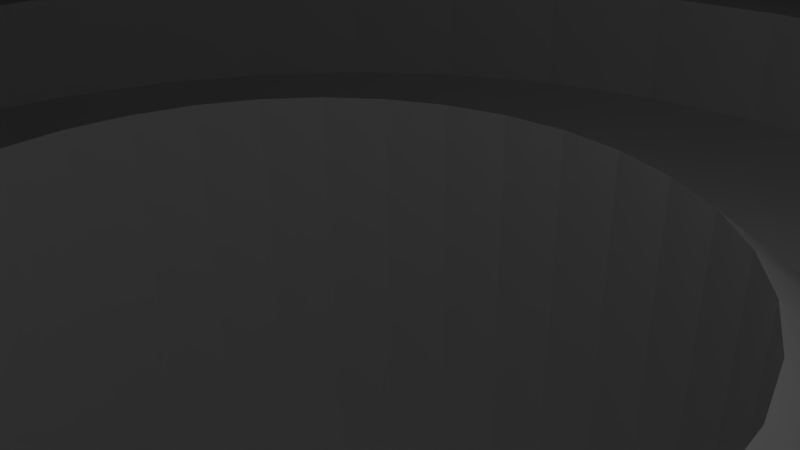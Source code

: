 # Source: scene_GearTree.blend  (saved by Blender 2.68.0; exported with 4.5.12 LTS)
import bpy
from mathutils import Matrix  # noqa: F401  (used for matrix-valued properties, if any)

bpy.ops.wm.read_factory_settings(use_empty=True)
scene = bpy.context.scene
scene.name = 'Scene'

# ---- collections
col_collection_1 = bpy.data.collections.new('Collection 1'); scene.collection.children.link(col_collection_1)

# ---- materials (node trees are filled in below, after node groups)
mat_material = bpy.data.materials.new('Material')
mat_material.alpha_threshold = 0.0
mat_material.use_transparent_shadow = False
mat_material.roughness = 0.5
mat_material.line_color = (0.0, 0.0, 0.0, 1.0)

# ---- material node trees

# ---- world
world_world = bpy.data.worlds.new('World'); scene.world = world_world
world_world.color = (0.05088, 0.05088, 0.05088)
world_world.use_sun_shadow = False
world_world.sun_shadow_jitter_overblur = 0.0
world_world.cycles.sampling_method = 'MANUAL'
world_world.cycles.sample_map_resolution = 256

# ---- cameras
cam_camera = bpy.data.cameras.new('Camera')
cam_camera.clip_end = 100.0
cam_camera.lens = 35.0
cam_camera.sensor_width = 32.0
cam_camera.sensor_height = 18.0
cam_camera.ortho_scale = 7.314
cam_camera.dof.focus_distance = 0.0
cam_camera.dof.aperture_fstop = 128.0

# ---- lights
light_lamp = bpy.data.lights.new('Lamp', 'POINT')
light_lamp.transmission_factor = 0.0
light_lamp.cutoff_distance = 30.0
light_lamp.energy = 100.0
light_lamp.shadow_buffer_clip_start = 1.001
light_lamp.shadow_soft_size = 0.1
light_lamp.shadow_maximum_resolution = 0.006
light_lamp.use_absolute_resolution = True
light_lamp.cycles.use_multiple_importance_sampling = False

# ---- meshes
me_cube = bpy.data.meshes.new('Cube')
me_cube.from_pydata([], [], [])
me_cube.materials.append(mat_material)
me_cube.use_remesh_preserve_volume = False
me_cube.use_remesh_preserve_attributes = False
me_cube.use_mirror_vertex_groups = False
me_cube.update()
me_circle = bpy.data.meshes.new('Circle')
me_circle.from_pydata([(0.0701, 0.9678, 4.895), (-0.1216, 0.95, 4.895), (-0.3062, 0.8951, 4.895), (-0.4765, 0.8053, 4.895), (-0.626, 0.6839, 4.895), (-0.749, 0.5357, 4.895), (-0.8407, 0.3664, 4.895), (-0.8976, 0.1825, 4.895), (-0.9175, -0.009063, 4.895), (-0.8997, -0.2008, 4.895), (-0.8448, -0.3854, 4.895), (-0.755, -0.5557, 4.895), (-0.6336, -0.7052, 4.895), (-0.4855, -0.8282, 4.895), (-0.3161, -0.9199, 4.895), (-0.1322, -0.9768, 4.895), (0.05934, -0.9967, 4.895), (0.2511, -0.9789, 4.895), (0.4356, -0.924, 4.895), (0.606, -0.8341, 4.895), (0.7555, -0.7128, 4.895), (0.8784, -0.5646, 4.895), (0.9701, -0.3953, 4.895), (1.027, -0.2113, 4.895), (1.047, -0.01982, 4.895), (1.029, 0.1719, 4.895), (0.9743, 0.3565, 4.895), (0.8844, 0.5268, 4.895), (0.7631, 0.6763, 4.895), (0.6149, 0.7993, 4.895), (0.4456, 0.891, 4.895), (0.2616, 0.9479, 4.895), (0.0679, 0.5657, 8.199), (-0.04535, 0.5552, 8.199), (-0.1544, 0.5228, 8.199), (-0.255, 0.4697, 8.199), (-0.3433, 0.398, 8.199), (-0.4159, 0.3105, 8.199), (-0.4701, 0.2105, 8.199), (-0.5037, 0.1019, 8.199), (-0.5154, -0.01127, 8.199), (-0.5049, -0.1245, 8.199), (-0.4725, -0.2335, 8.199), (-0.4194, -0.3341, 8.199), (-0.3478, -0.4224, 8.199), (-0.2602, -0.4951, 8.199), (-0.1602, -0.5492, 8.199), (-0.05158, -0.5828, 8.199), (0.06154, -0.5946, 8.199), (0.1748, -0.5841, 8.199), (0.2838, -0.5517, 8.199), (0.3844, -0.4986, 8.199), (0.4727, -0.4269, 8.199), (0.5453, -0.3394, 8.199), (0.5995, -0.2394, 8.199), (0.6331, -0.1307, 8.199), (0.6449, -0.01762, 8.199), (0.6344, 0.09562, 8.199), (0.6019, 0.2046, 8.199), (0.5489, 0.3052, 8.199), (0.4772, 0.3935, 8.199), (0.3897, 0.4662, 8.199), (0.2897, 0.5203, 8.199), (0.181, 0.554, 8.199), (0.06126, -0.6464, 6.236), (-0.06196, -0.6336, 6.236), (-0.2892, -0.538, 6.236), (-0.3846, -0.4588, 6.236), (-0.5204, -0.2531, 6.236), (-0.5557, -0.1343, 6.236), (-0.5544, 0.1122, 6.236), (-0.5178, 0.2306, 6.236), (-0.3797, 0.4348, 6.236), (-0.2835, 0.5129, 6.236), (-0.05517, 0.606, 6.236), (0.06818, 0.6175, 6.236), (0.3097, 0.5681, 6.236), (0.4187, 0.5091, 6.236), (0.5921, 0.3338, 6.236), (0.6499, 0.2242, 6.236), (0.6966, -0.01791, 6.236), (0.6838, -0.1411, 6.236), (0.5882, -0.3684, 6.236), (0.5091, -0.4637, 6.236), (0.3033, -0.5996, 6.236), (0.1846, -0.6349, 6.236), (-0.1803, -0.5969, 6.236), (-0.4626, -0.3626, 6.236), (-0.5672, -0.01098, 6.236), (-0.4588, 0.3395, 6.236), (-0.1739, 0.5707, 6.236), (0.1914, 0.6047, 6.236), (0.514, 0.4299, 6.236), (0.6852, 0.1054, 6.236), (0.6472, -0.2595, 6.236), (0.4129, -0.5418, 6.236), (0.02809, 1.753, 0.0), (-0.314, 1.72, 0.0), (-0.6429, 1.62, 0.0), (-0.946, 1.458, 0.0), (-1.212, 1.24, 0.0), (-1.43, 0.9741, 0.0), (-1.592, 0.671, 0.0), (-1.692, 0.3421, 0.0), (-1.725, -1.169e-07, 0.0), (-1.692, -0.3421, 0.0), (-1.592, -0.671, 0.0), (-1.43, -0.9741, 0.0), (-1.212, -1.24, 0.0), (-0.946, -1.458, 0.0), (-0.6429, -1.62, 0.0), (-0.314, -1.72, 0.0), (0.02809, -1.753, 0.0), (0.3702, -1.72, 0.0), (0.6991, -1.62, 0.0), (1.002, -1.458, 0.0), (1.268, -1.24, 0.0), (1.486, -0.9741, 0.0), (1.648, -0.671, 0.0), (1.748, -0.3421, 0.0), (1.781, 1.444e-06, 0.0), (1.748, 0.3421, 0.0), (1.648, 0.671, 0.0), (1.486, 0.9741, 0.0), (1.268, 1.24, 0.0), (1.002, 1.458, 0.0), (0.6991, 1.62, 0.0), (0.3702, 1.72, 0.0), (1.997, 0.5137, 0.0), (1.89, 0.8114, 0.0), (1.767, 1.115, 0.0), (-0.275, 0.7318, -0.0983), (-0.1264, 0.7769, -0.0983), (0.02809, 0.7921, -0.0983), (-0.412, 0.6586, -0.0983), (-0.532, 0.5601, -0.0983), (-0.6305, 0.4401, -0.0983), (2.707, 0.4487, 0.0), (2.713, -0.2665, 0.0), (2.062, -0.4182, 0.0), (1.881, -0.9852, 0.0), (2.179, -1.63, 0.0), (1.568, -2.111, 0.0), (1.022, -1.779, 0.0), (0.5348, -1.929, 0.0), (0.2868, -2.586, 0.0), (-0.4107, -2.641, 0.0), (-0.5699, -1.939, 0.0), (-1.038, -1.705, 0.0), (-1.628, -2.135, 0.0), (-2.124, -1.648, 0.0), (-1.712, -0.9556, 0.0), (-1.871, -0.553, 0.0), (-2.63, -0.422, 0.0), (-2.658, 0.1866, 0.0), (-1.965, 0.327, 0.0), (-1.74, 0.8232, 0.0), (-2.218, 1.45, 0.0), (-1.806, 1.947, 0.0), (-1.122, 1.694, 0.0), (-0.6448, 1.89, 0.0), (-0.3452, 2.677, 0.0), (0.3944, 2.686, 0.0), (0.488, 2.05, 0.0), (0.9, 1.872, 0.0), (1.48, 2.199, 0.0), (2.07, 1.722, 0.0), (0.2369, -1.05, -0.3195), (0.02809, -1.07, -0.3195), (-0.1807, -1.05, -0.3195), (-0.3815, -0.9888, -0.3195), (-0.5665, -0.8899, -0.3195), (-0.7287, -0.7568, -0.3195), (-0.8618, -0.5946, -0.3195), (-0.9607, -0.4096, -0.3195), (-1.022, -0.2088, -0.3195), (-1.042, 5.488e-08, -0.3195), (-1.022, 0.2088, -0.3195), (-0.9607, 0.4096, -0.3195), (-0.8618, 0.5946, -0.3195), (-0.7287, 0.7568, -0.3195), (-0.5665, 0.8899, -0.3195), (-0.3815, 0.9888, -0.3195), (-0.1807, 1.05, -0.3195), (0.02809, 1.07, -0.3195), (0.1826, 0.7769, -0.0983), (0.3312, 0.7318, -0.0983), (0.4682, 0.6586, -0.0983), (0.5882, 0.5601, -0.0983), (0.6867, 0.4401, -0.0983), (0.7599, 0.3031, -0.0983), (0.805, 0.1545, -0.0983), (0.8202, 8.241e-07, -0.0983), (0.805, -0.1545, -0.0983), (0.7599, -0.3031, -0.0983), (0.6867, -0.4401, -0.0983), (0.5882, -0.5601, -0.0983), (0.4682, -0.6586, -0.0983), (0.3312, -0.7318, -0.0983), (0.1826, -0.7769, -0.0983), (0.02809, -0.7921, -0.0983), (-0.1264, -0.7769, -0.0983), (-0.275, -0.7318, -0.0983), (-0.412, -0.6586, -0.0983), (-0.532, -0.5601, -0.0983), (-0.6305, -0.4401, -0.0983), (-0.7037, -0.3031, -0.0983), (-0.7488, -0.1545, -0.0983), (-0.764, 1.19e-07, -0.0983), (-0.7488, 0.1545, -0.0983), (-0.7037, 0.3031, -0.0983), (0.02809, 1.753, 0.6172), (-0.314, 1.72, 0.6172), (-0.6429, 1.62, 0.6172), (-0.946, 1.458, 0.6172), (-1.212, 1.24, 0.6172), (-1.43, 0.9741, 0.6172), (-1.592, 0.671, 0.6172), (-1.692, 0.3421, 0.6172), (-1.725, -1.169e-07, 0.6172), (-1.692, -0.3421, 0.6172), (-1.592, -0.671, 0.6172), (-1.43, -0.9741, 0.6172), (-1.212, -1.24, 0.6172), (-0.946, -1.458, 0.6172), (-0.6429, -1.62, 0.6172), (-0.314, -1.72, 0.6172), (0.02809, -1.753, 0.6172), (0.3702, -1.72, 0.6172), (0.6991, -1.62, 0.6172), (1.002, -1.458, 0.6172), (1.268, -1.24, 0.6172), (1.486, -0.9741, 0.6172), (1.648, -0.671, 0.6172), (1.748, -0.3421, 0.6172), (1.781, 1.444e-06, 0.6172), (1.748, 0.3421, 0.6172), (1.648, 0.671, 0.6172), (1.486, 0.9741, 0.6172), (1.268, 1.24, 0.6172), (1.002, 1.458, 0.6172), (0.6991, 1.62, 0.6172), (0.3702, 1.72, 0.6172), (1.997, 0.5137, 0.6172), (1.89, 0.8114, 0.6172), (1.767, 1.115, 0.6172), (2.707, 0.4487, 0.6172), (2.713, -0.2665, 0.6172), (2.062, -0.4182, 0.6172), (1.881, -0.9852, 0.6172), (2.179, -1.63, 0.6172), (1.568, -2.111, 0.6172), (1.022, -1.779, 0.6172), (0.5348, -1.929, 0.6172), (0.3008, -2.585, 0.6172), (-0.4107, -2.641, 0.6172), (-0.5699, -1.939, 0.6172), (-1.038, -1.705, 0.6172), (-1.628, -2.135, 0.6172), (-2.124, -1.648, 0.6172), (-1.712, -0.9556, 0.6172), (-1.871, -0.553, 0.6172), (-2.63, -0.422, 0.6172), (-2.658, 0.1866, 0.6172), (-1.965, 0.327, 0.6172), (-1.74, 0.8232, 0.6172), (-2.218, 1.45, 0.6172), (-1.806, 1.947, 0.6172), (-1.122, 1.694, 0.6172), (-0.6448, 1.89, 0.6172), (-0.3452, 2.677, 0.6172), (0.3944, 2.686, 0.6172), (0.488, 2.05, 0.6172), (0.9, 1.872, 0.6172), (1.48, 2.199, 0.6172), (2.07, 1.722, 0.6172), (0.05069, 0.6761, 1.19), (-0.08483, 0.6627, 1.19), (-0.2151, 0.6232, 1.19), (-0.3352, 0.559, 1.19), (-0.4405, 0.4726, 1.19), (-0.5269, 0.3674, 1.19), (-0.5911, 0.2473, 1.19), (-0.6306, 0.117, 1.19), (-0.644, -0.01855, 1.19), (-0.6306, -0.1541, 1.19), (-0.5911, -0.2844, 1.19), (-0.5269, -0.4045, 1.19), (-0.4405, -0.5097, 1.19), (-0.3352, -0.5961, 1.19), (-0.2151, -0.6603, 1.19), (-0.08483, -0.6998, 1.19), (0.05069, -0.7132, 1.19), (0.1862, -0.6998, 1.19), (0.3165, -0.6603, 1.19), (0.4366, -0.5961, 1.19), (0.5419, -0.5097, 1.19), (0.6283, -0.4045, 1.19), (0.6925, -0.2844, 1.19), (0.732, -0.1541, 1.19), (0.7453, -0.01855, 1.19), (0.732, 0.117, 1.19), (0.6925, 0.2473, 1.19), (0.6283, 0.3674, 1.19), (0.5419, 0.4726, 1.19), (0.4366, 0.559, 1.19), (0.3165, 0.6232, 1.19), (0.1862, 0.6627, 1.19), (0.05069, 1.052, 0.8089), (-0.1581, 1.031, 0.8089), (-0.3589, 0.9703, 0.8089), (-0.5439, 0.8714, 0.8089), (-0.7061, 0.7383, 0.8089), (-0.8392, 0.5761, 0.8089), (-0.9381, 0.391, 0.8089), (-0.999, 0.1903, 0.8089), (-1.02, -0.01855, 0.8089), (-0.999, -0.2274, 0.8089), (-0.9381, -0.4281, 0.8089), (-0.8392, -0.6132, 0.8089), (-0.7061, -0.7754, 0.8089), (-0.5439, -0.9085, 0.8089), (-0.3589, -1.007, 0.8089), (-0.1581, -1.068, 0.8089), (0.05069, -1.089, 0.8089), (0.2595, -1.068, 0.8089), (0.4603, -1.007, 0.8089), (0.6453, -0.9085, 0.8089), (0.8075, -0.7754, 0.8089), (0.9406, -0.6132, 0.8089), (1.04, -0.4281, 0.8089), (1.1, -0.2274, 0.8089), (1.121, -0.01855, 0.8089), (1.1, 0.1903, 0.8089), (1.04, 0.391, 0.8089), (0.9406, 0.5761, 0.8089), (0.8075, 0.7383, 0.8089), (0.6453, 0.8714, 0.8089), (0.4603, 0.9703, 0.8089), (0.2595, 1.031, 0.8089), (0.05069, 1.735, 0.8089), (-0.2914, 1.701, 0.8089), (-0.6203, 1.601, 0.8089), (-0.9234, 1.439, 0.8089), (-1.189, 1.221, 0.8089), (-1.407, 0.9556, 0.8089), (-1.569, 0.6524, 0.8089), (-1.669, 0.3235, 0.8089), (-1.703, -0.01855, 0.8089), (-1.669, -0.3606, 0.8089), (-1.569, -0.6895, 0.8089), (-1.407, -0.9927, 0.8089), (-1.189, -1.258, 0.8089), (-0.9234, -1.476, 0.8089), (-0.6203, -1.638, 0.8089), (-0.2914, -1.738, 0.8089), (0.05069, -1.772, 0.8089), (0.3928, -1.738, 0.8089), (0.7217, -1.638, 0.8089), (1.025, -1.476, 0.8089), (1.291, -1.258, 0.8089), (1.509, -0.9927, 0.8089), (1.671, -0.6895, 0.8089), (1.77, -0.3606, 0.8089), (1.804, -0.01855, 0.8089), (1.77, 0.3235, 0.8089), (1.671, 0.6524, 0.8089), (1.509, 0.9556, 0.8089), (1.291, 1.221, 0.8089), (1.025, 1.439, 0.8089), (0.7217, 1.601, 0.8089), (0.3928, 1.701, 0.8089), (0.4377, -0.9888, -0.3195), (0.6227, -0.8899, -0.3195), (0.7849, -0.7568, -0.3195), (0.918, -0.5946, -0.3195), (1.017, -0.4096, -0.3195), (1.078, -0.2088, -0.3195), (1.098, 1.008e-06, -0.3195), (1.078, 0.2088, -0.3195), (1.017, 0.4096, -0.3195), (0.918, 0.5946, -0.3195), (0.7849, 0.7568, -0.3195), (0.6227, 0.8899, -0.3195), (0.4377, 0.9888, -0.3195), (0.2369, 1.05, -0.3195), (0.02809, 1.753, -0.3195), (-0.314, 1.72, -0.3195), (-0.6429, 1.62, -0.3195), (-0.946, 1.458, -0.3195), (-1.212, 1.24, -0.3195), (-1.43, 0.9741, -0.3195), (-1.592, 0.671, -0.3195), (-1.692, 0.3421, -0.3195), (-1.725, -1.169e-07, -0.3195), (-1.692, -0.3421, -0.3195), (-1.592, -0.671, -0.3195), (-1.43, -0.9741, -0.3195), (-1.212, -1.24, -0.3195), (-0.946, -1.458, -0.3195), (-0.6429, -1.62, -0.3195), (-0.314, -1.72, -0.3195), (0.02809, -1.753, -0.3195), (0.3702, -1.72, -0.3195), (0.6991, -1.62, -0.3195), (1.002, -1.458, -0.3195), (1.268, -1.24, -0.3195), (1.486, -0.9741, -0.3195), (1.648, -0.671, -0.3195), (1.748, -0.3421, -0.3195), (1.781, 1.444e-06, -0.3195), (1.748, 0.3421, -0.3195), (1.648, 0.671, -0.3195), (1.486, 0.9741, -0.3195), (1.268, 1.24, -0.3195), (1.002, 1.458, -0.3195), (0.6991, 1.62, -0.3195), (0.3702, 1.72, -0.3195), (-0.275, 0.7318, -2.181), (-0.1264, 0.7769, -2.181), (0.02809, 0.7921, -2.181), (-0.412, 0.6586, -2.181), (-0.532, 0.5601, -2.181), (-0.6305, 0.4401, -2.181), (0.1826, 0.7769, -2.181), (0.3312, 0.7318, -2.181), (0.4682, 0.6586, -2.181), (0.5882, 0.5601, -2.181), (0.6867, 0.4401, -2.181), (0.7599, 0.3031, -2.181), (0.805, 0.1545, -2.181), (0.8202, 8.241e-07, -2.181), (0.805, -0.1545, -2.181), (0.7599, -0.3031, -2.181), (0.6867, -0.4401, -2.181), (0.5882, -0.5601, -2.181), (0.4682, -0.6586, -2.181), (0.3312, -0.7318, -2.181), (0.1826, -0.7769, -2.181), (0.02809, -0.7921, -2.181), (-0.1264, -0.7769, -2.181), (-0.275, -0.7318, -2.181), (-0.412, -0.6586, -2.181), (-0.532, -0.5601, -2.181), (-0.6305, -0.4401, -2.181), (-0.7037, -0.3031, -2.181), (-0.7488, -0.1545, -2.181), (-0.764, 1.19e-07, -2.181), (-0.7488, 0.1545, -2.181), (-0.7037, 0.3031, -2.181), (0.05069, 0.6761, 3.37), (-0.08483, 0.6627, 3.37), (-0.2151, 0.6232, 3.37), (-0.3352, 0.559, 3.37), (-0.4405, 0.4726, 3.37), (-0.5269, 0.3674, 3.37), (-0.5911, 0.2473, 3.37), (-0.6306, 0.117, 3.37), (-0.644, -0.01855, 3.37), (-0.6306, -0.1541, 3.37), (-0.5911, -0.2844, 3.37), (-0.5269, -0.4045, 3.37), (-0.4405, -0.5097, 3.37), (-0.3352, -0.5961, 3.37), (-0.2151, -0.6603, 3.37), (-0.08483, -0.6998, 3.37), (0.05069, -0.7132, 3.37), (0.1862, -0.6998, 3.37), (0.3165, -0.6603, 3.37), (0.4366, -0.5961, 3.37), (0.5419, -0.5097, 3.37), (0.6283, -0.4045, 3.37), (0.6925, -0.2844, 3.37), (0.732, -0.1541, 3.37), (0.7453, -0.01855, 3.37), (0.732, 0.117, 3.37), (0.6925, 0.2473, 3.37), (0.6283, 0.3674, 3.37), (0.5419, 0.4726, 3.37), (0.4366, 0.559, 3.37), (0.3165, 0.6232, 3.37), (0.1862, 0.6627, 3.37), (0.03561, 0.7727, 3.663), (-0.1189, 0.7575, 3.663), (-0.2675, 0.7124, 3.663), (-0.4045, 0.6392, 3.663), (-0.5245, 0.5407, 3.663), (-0.623, 0.4207, 3.663), (-0.6962, 0.2837, 3.663), (-0.7413, 0.1351, 3.663), (-0.7565, -0.0194, 3.663), (-0.7413, -0.1739, 3.663), (-0.6962, -0.3225, 3.663), (-0.623, -0.4595, 3.663), (-0.5245, -0.5795, 3.663), (-0.4045, -0.678, 3.663), (-0.2675, -0.7512, 3.663), (-0.1189, -0.7963, 3.663), (0.03561, -0.8115, 3.663), (0.1901, -0.7963, 3.663), (0.3387, -0.7512, 3.663), (0.4757, -0.678, 3.663), (0.5957, -0.5795, 3.663), (0.6942, -0.4595, 3.663), (0.7674, -0.3225, 3.663), (0.8125, -0.1739, 3.663), (0.8277, -0.0194, 3.663), (0.8125, 0.1351, 3.663), (0.7674, 0.2837, 3.663), (0.6942, 0.4207, 3.663), (0.5957, 0.5407, 3.663), (0.4757, 0.6392, 3.663), (0.3387, 0.7124, 3.663), (0.1901, 0.7575, 3.663), (0.03561, 1.734, 3.663), (-0.3065, 1.7, 3.663), (-0.6354, 1.6, 3.663), (-0.9385, 1.438, 3.663), (-1.204, 1.22, 3.663), (-1.422, 0.9547, 3.663), (-1.584, 0.6516, 3.663), (-1.684, 0.3227, 3.663), (-1.718, -0.0194, 3.663), (-1.684, -0.3615, 3.663), (-1.584, -0.6904, 3.663), (-1.422, -0.9935, 3.663), (-1.204, -1.259, 3.663), (-0.9385, -1.477, 3.663), (-0.6354, -1.639, 3.663), (-0.3065, -1.739, 3.663), (0.03561, -1.773, 3.663), (0.3777, -1.739, 3.663), (0.7066, -1.639, 3.663), (1.01, -1.477, 3.663), (1.275, -1.259, 3.663), (1.493, -0.9935, 3.663), (1.656, -0.6904, 3.663), (1.755, -0.3615, 3.663), (1.789, -0.0194, 3.663), (1.755, 0.3227, 3.663), (1.656, 0.6516, 3.663), (1.493, 0.9547, 3.663), (1.275, 1.22, 3.663), (1.01, 1.438, 3.663), (0.7066, 1.6, 3.663), (0.3777, 1.7, 3.663), (2.005, 0.4943, 3.663), (1.897, 0.792, 3.663), (1.774, 1.095, 3.663), (-0.2675, 0.7124, 3.564), (-0.1189, 0.7575, 3.564), (0.03561, 0.7727, 3.564), (-0.4045, 0.6392, 3.564), (-0.5245, 0.5407, 3.564), (-0.623, 0.4207, 3.564), (2.715, 0.4293, 3.663), (2.72, -0.2859, 3.663), (2.07, -0.4376, 3.663), (1.888, -1.005, 3.663), (2.186, -1.649, 3.663), (1.575, -2.13, 3.663), (1.029, -1.799, 3.663), (0.5424, -1.949, 3.663), (0.3083, -2.604, 3.663), (-0.4032, -2.66, 3.663), (-0.5624, -1.958, 3.663), (-1.03, -1.724, 3.663), (-1.62, -2.155, 3.663), (-2.116, -1.668, 3.663), (-1.705, -0.975, 3.663), (-1.864, -0.5724, 3.663), (-2.622, -0.4414, 3.663), (-2.65, 0.1672, 3.663), (-1.957, 0.3076, 3.663), (-1.733, 0.8038, 3.663), (-2.21, 1.431, 3.663), (-1.798, 1.927, 3.663), (-1.115, 1.674, 3.663), (-0.6373, 1.871, 3.663), (-0.3377, 2.658, 3.663), (0.4019, 2.667, 3.663), (0.4956, 2.03, 3.663), (0.9075, 1.852, 3.663), (1.488, 2.18, 3.663), (2.078, 1.703, 3.663), (0.2444, -1.069, 3.343), (0.03561, -1.09, 3.343), (-0.1732, -1.069, 3.343), (-0.374, -1.008, 3.343), (-0.559, -0.9093, 3.343), (-0.7212, -0.7762, 3.343), (-0.8543, -0.614, 3.343), (-0.9532, -0.429, 3.343), (-1.014, -0.2282, 3.343), (-1.035, -0.0194, 3.343), (-1.014, 0.1894, 3.343), (-0.9532, 0.3902, 3.343), (-0.8543, 0.5752, 3.343), (-0.7212, 0.7374, 3.343), (-0.559, 0.8705, 3.343), (-0.374, 0.9694, 3.343), (-0.1732, 1.03, 3.343), (0.03561, 1.051, 3.343), (0.1901, 0.7575, 3.564), (0.3387, 0.7124, 3.564), (0.4757, 0.6392, 3.564), (0.5957, 0.5407, 3.564), (0.6942, 0.4207, 3.564), (0.7674, 0.2837, 3.564), (0.8125, 0.1351, 3.564), (0.8277, -0.0194, 3.564), (0.8125, -0.1739, 3.564), (0.7674, -0.3225, 3.564), (0.6942, -0.4595, 3.564), (0.5957, -0.5795, 3.564), (0.4757, -0.678, 3.564), (0.3387, -0.7512, 3.564), (0.1901, -0.7963, 3.564), (0.03561, -0.8115, 3.564), (-0.1189, -0.7963, 3.564), (-0.2675, -0.7512, 3.564), (-0.4045, -0.678, 3.564), (-0.5245, -0.5795, 3.564), (-0.623, -0.4595, 3.564), (-0.6962, -0.3225, 3.564), (-0.7413, -0.1739, 3.564), (-0.7565, -0.0194, 3.564), (-0.7413, 0.1351, 3.564), (-0.6962, 0.2837, 3.564), (0.03561, 1.734, 4.28), (-0.3065, 1.7, 4.28), (-0.6354, 1.6, 4.28), (-0.9385, 1.438, 4.28), (-1.204, 1.22, 4.28), (-1.422, 0.9547, 4.28), (-1.584, 0.6516, 4.28), (-1.684, 0.3227, 4.28), (-1.718, -0.0194, 4.28), (-1.684, -0.3615, 4.28), (-1.584, -0.6904, 4.28), (-1.422, -0.9935, 4.28), (-1.204, -1.259, 4.28), (-0.9385, -1.477, 4.28), (-0.6354, -1.639, 4.28), (-0.3065, -1.739, 4.28), (0.03561, -1.773, 4.28), (0.3777, -1.739, 4.28), (0.7066, -1.639, 4.28), (1.01, -1.477, 4.28), (1.275, -1.259, 4.28), (1.493, -0.9935, 4.28), (1.656, -0.6904, 4.28), (1.755, -0.3615, 4.28), (1.789, -0.0194, 4.28), (1.755, 0.3227, 4.28), (1.656, 0.6516, 4.28), (1.493, 0.9547, 4.28), (1.275, 1.22, 4.28), (1.01, 1.438, 4.28), (0.7066, 1.6, 4.28), (0.3777, 1.7, 4.28), (2.005, 0.4943, 4.28), (1.897, 0.792, 4.28), (1.774, 1.095, 4.28), (2.715, 0.4293, 4.28), (2.72, -0.2859, 4.28), (2.07, -0.4376, 4.28), (1.888, -1.005, 4.28), (2.186, -1.649, 4.28), (1.575, -2.13, 4.28), (1.029, -1.799, 4.28), (0.5424, -1.949, 4.28), (0.3083, -2.604, 4.28), (-0.4032, -2.66, 4.28), (-0.5624, -1.958, 4.28), (-1.03, -1.724, 4.28), (-1.62, -2.155, 4.28), (-2.116, -1.668, 4.28), (-1.705, -0.975, 4.28), (-1.864, -0.5724, 4.28), (-2.622, -0.4414, 4.28), (-2.65, 0.1672, 4.28), (-1.957, 0.3076, 4.28), (-1.733, 0.8038, 4.28), (-2.21, 1.431, 4.28), (-1.798, 1.927, 4.28), (-1.115, 1.674, 4.28), (-0.6373, 1.871, 4.28), (-0.3377, 2.658, 4.28), (0.4019, 2.667, 4.28), (0.4956, 2.03, 4.28), (0.9075, 1.852, 4.28), (1.488, 2.18, 4.28), (2.078, 1.703, 4.28), (0.05822, 0.7542, 4.298), (-0.09632, 0.7389, 4.298), (-0.2449, 0.6939, 4.298), (-0.3819, 0.6207, 4.298), (-0.5019, 0.5222, 4.298), (-0.6004, 0.4021, 4.298), (-0.6736, 0.2652, 4.298), (-0.7187, 0.1166, 4.298), (-0.7339, -0.03795, 4.298), (-0.7187, -0.1925, 4.298), (-0.6736, -0.3411, 4.298), (-0.6004, -0.478, 4.298), (-0.5019, -0.5981, 4.298), (-0.3819, -0.6966, 4.298), (-0.2449, -0.7698, 4.298), (-0.09632, -0.8148, 4.298), (0.05822, -0.8301, 4.298), (0.2128, -0.8148, 4.298), (0.3613, -0.7698, 4.298), (0.4983, -0.6966, 4.298), (0.6183, -0.5981, 4.298), (0.7168, -0.478, 4.298), (0.79, -0.3411, 4.298), (0.8351, -0.1925, 4.298), (0.8503, -0.03795, 4.298), (0.8351, 0.1166, 4.298), (0.79, 0.2652, 4.298), (0.7168, 0.4021, 4.298), (0.6183, 0.5222, 4.298), (0.4983, 0.6207, 4.298), (0.3613, 0.6939, 4.298), (0.2127, 0.7389, 4.298), (0.05822, 1.032, 4.472), (-0.1506, 1.012, 4.472), (-0.3514, 0.9509, 4.472), (-0.5364, 0.852, 4.472), (-0.6986, 0.7189, 4.472), (-0.8317, 0.5567, 4.472), (-0.9306, 0.3716, 4.472), (-0.9915, 0.1709, 4.472), (-1.012, -0.03795, 4.472), (-0.9915, -0.2468, 4.472), (-0.9306, -0.4475, 4.472), (-0.8317, -0.6326, 4.472), (-0.6986, -0.7948, 4.472), (-0.5364, -0.9279, 4.472), (-0.3514, -1.027, 4.472), (-0.1506, -1.088, 4.472), (0.05822, -1.108, 4.472), (0.267, -1.088, 4.472), (0.4678, -1.027, 4.472), (0.6528, -0.9279, 4.472), (0.815, -0.7948, 4.472), (0.9481, -0.6326, 4.472), (1.047, -0.4475, 4.472), (1.108, -0.2468, 4.472), (1.129, -0.03795, 4.472), (1.108, 0.1709, 4.472), (1.047, 0.3716, 4.472), (0.9481, 0.5567, 4.472), (0.815, 0.7189, 4.472), (0.6528, 0.852, 4.472), (0.4678, 0.9509, 4.472), (0.267, 1.012, 4.472), (0.05822, 1.715, 4.472), (-0.2838, 1.682, 4.472), (-0.6128, 1.582, 4.472), (-0.9159, 1.42, 4.472), (-1.182, 1.202, 4.472), (-1.4, 0.9362, 4.472), (-1.562, 0.633, 4.472), (-1.661, 0.3041, 4.472), (-1.695, -0.03795, 4.472), (-1.661, -0.38, 4.472), (-1.562, -0.7089, 4.472), (-1.4, -1.012, 4.472), (-1.182, -1.278, 4.472), (-0.9159, -1.496, 4.472), (-0.6128, -1.658, 4.472), (-0.2838, -1.758, 4.472), (0.05822, -1.791, 4.472), (0.4003, -1.758, 4.472), (0.7292, -1.658, 4.472), (1.032, -1.496, 4.472), (1.298, -1.278, 4.472), (1.516, -1.012, 4.472), (1.678, -0.7089, 4.472), (1.778, -0.38, 4.472), (1.812, -0.03795, 4.472), (1.778, 0.3041, 4.472), (1.678, 0.633, 4.472), (1.516, 0.9362, 4.472), (1.298, 1.202, 4.472), (1.032, 1.42, 4.472), (0.7292, 1.582, 4.472), (0.4003, 1.682, 4.472), (0.4452, -1.008, 3.343), (0.6302, -0.9093, 3.343), (0.7924, -0.7762, 3.343), (0.9255, -0.614, 3.343), (1.024, -0.429, 3.343), (1.085, -0.2282, 3.343), (1.106, -0.0194, 3.343), (1.085, 0.1894, 3.343), (1.024, 0.3902, 3.343), (0.9255, 0.5752, 3.343), (0.7924, 0.7374, 3.343), (0.6302, 0.8705, 3.343), (0.4452, 0.9694, 3.343), (0.2444, 1.03, 3.343), (0.03561, 1.734, 3.343), (-0.3065, 1.7, 3.343), (-0.6354, 1.6, 3.343), (-0.9385, 1.438, 3.343), (-1.204, 1.22, 3.343), (-1.422, 0.9547, 3.343), (-1.584, 0.6516, 3.343), (-1.684, 0.3227, 3.343), (-1.718, -0.0194, 3.343), (-1.684, -0.3615, 3.343), (-1.584, -0.6904, 3.343), (-1.422, -0.9935, 3.343), (-1.204, -1.259, 3.343), (-0.9385, -1.477, 3.343), (-0.6354, -1.639, 3.343), (-0.3065, -1.739, 3.343), (0.03561, -1.773, 3.343), (0.3777, -1.739, 3.343), (0.7066, -1.639, 3.343), (1.01, -1.477, 3.343), (1.275, -1.259, 3.343), (1.493, -0.9935, 3.343), (1.656, -0.6904, 3.343), (1.755, -0.3615, 3.343), (1.789, -0.0194, 3.343), (1.755, 0.3227, 3.343), (1.656, 0.6516, 3.343), (1.493, 0.9547, 3.343), (1.275, 1.22, 3.343), (1.01, 1.438, 3.343), (0.7066, 1.6, 3.343), (0.3777, 1.7, 3.343), (0.7853, -0.7538, 4.683), (0.6294, -0.881, 4.683), (0.4517, -0.9754, 4.683), (0.259, -1.033, 4.683), (0.05878, -1.052, 4.683), (-0.1414, -1.032, 4.683), (-0.3338, -0.9733, 4.683), (-0.5109, -0.878, 4.683), (0.9133, -0.5986, 4.683), (1.009, -0.4214, 4.683), (1.067, -0.2291, 4.683), (1.088, -0.02889, 4.683), (1.069, 0.1714, 4.683), (1.011, 0.3641, 4.683), (0.6339, 0.8256, 4.683), (0.4567, 0.9209, 4.683), (0.2643, 0.9798, 4.683), (0.06416, 1.0, 4.683), (-0.1361, 0.9809, 4.683), (-0.7904, 0.5462, 4.683), (-0.6623, 0.7014, 4.683), (-0.5065, 0.8286, 4.683), (-0.3288, 0.923, 4.683), (-0.8857, 0.369, 4.683), (-0.9446, 0.1767, 4.683), (-0.9648, -0.02351, 4.683), (-0.9456, -0.2238, 4.683), (-0.8877, -0.4165, 4.683), (-0.7933, -0.5941, 4.683), (-0.6661, -0.75, 4.683), (0.0689, 0.6243, 8.3), (-0.05569, 0.6127, 8.3), (-0.1756, 0.5771, 8.3), (-0.2863, 0.5187, 8.3), (-0.3834, 0.4398, 8.3), (-0.4634, 0.3435, 8.3), (-0.5229, 0.2335, 8.3), (-0.5599, 0.114, 8.3), (-0.5729, -0.01047, 8.3), (-0.5613, -0.1351, 8.3), (-0.5256, -0.255, 8.3), (-0.4672, -0.3657, 8.3), (-0.3884, -0.4628, 8.3), (-0.2921, -0.5427, 8.3), (-0.1821, -0.6023, 8.3), (-0.06255, -0.6393, 8.3), (0.06191, -0.6522, 8.3), (0.1865, -0.6407, 8.3), (0.3064, -0.605, 8.3), (0.4171, -0.5466, 8.3), (0.5143, -0.4678, 8.3), (0.5942, -0.3715, 8.3), (0.6538, -0.2615, 8.3), (0.6907, -0.1419, 8.3), (0.7037, -0.01746, 8.3), (0.6921, 0.1071, 8.3), (0.6564, 0.2271, 8.3), (0.5981, 0.3377, 8.3), (0.5192, 0.4349, 8.3), (0.4229, 0.5148, 8.3), (0.3129, 0.5744, 8.3), (0.1934, 0.6114, 8.3), (0.0616, -0.7092, 6.14), (-0.07396, -0.6951, 6.14), (-0.324, -0.5899, 6.14), (-0.4289, -0.5029, 6.14), (-0.5784, -0.2765, 6.14), (-0.6172, -0.1459, 6.14), (-0.6157, 0.1254, 6.14), (-0.5754, 0.2556, 6.14), (-0.4235, 0.4803, 6.14), (-0.3177, 0.5662, 6.14), (-0.06649, 0.6686, 6.14), (0.06921, 0.6813, 6.14), (0.335, 0.6269, 6.14), (0.4548, 0.562, 6.14), (0.6456, 0.3691, 6.14), (0.7092, 0.2486, 6.14), (0.7606, -0.01777, 6.14), (0.7465, -0.1533, 6.14), (0.6413, -0.4034, 6.14), (0.5543, -0.5083, 6.14), (0.3279, -0.6577, 6.14), (0.1973, -0.6966, 6.14), (-0.2042, -0.6548, 6.14), (-0.5148, -0.397, 6.14), (-0.6298, -0.01016, 6.14), (-0.5105, 0.3754, 6.14), (-0.1971, 0.6298, 6.14), (0.2048, 0.6672, 6.14), (0.5597, 0.4749, 6.14), (0.748, 0.1179, 6.14), (0.7062, -0.2835, 6.14), (0.4485, -0.5941, 6.14), (0.06035, -0.9376, 7.22), (-0.452, -0.7791, 7.22), (-0.7899, -0.3628, 7.22), (-0.8395, 0.1712, 7.22), (-0.5841, 0.6427, 7.22), (-0.1098, 0.8929, 7.22), (0.4235, 0.8374, 7.22), (0.8362, 0.495, 7.22), (0.9891, -0.01902, 7.22), (0.8306, -0.5313, 7.22), (0.4142, -0.8692, 7.22), (-0.1198, -0.9189, 7.22), (-0.5913, -0.6635, 7.22), (-0.8415, -0.1892, 7.22), (-0.786, 0.3442, 7.22), (-0.4435, 0.7568, 7.22), (0.07046, 0.9097, 7.22), (0.5828, 0.7512, 7.22), (0.9207, 0.3348, 7.22), (0.9703, -0.1991, 7.22), (0.7149, -0.6707, 7.22), (0.2406, -0.9209, 7.22), (-0.2927, -0.8654, 7.22), (-0.7054, -0.5229, 7.22), (-0.8582, -0.008906, 7.22), (-0.6998, 0.5034, 7.22), (-0.2834, 0.8413, 7.22), (0.2506, 0.8909, 7.22), (0.7221, 0.6356, 7.22), (0.9723, 0.1613, 7.22), (0.9168, -0.3721, 7.22), (0.5743, -0.7848, 7.22), (-0.6663, -0.524, 4.008), (-0.1234, -0.9336, 5.063), (-0.6023, -0.6742, 5.063), (-0.8564, -0.1924, 5.063), (-0.8001, 0.3493, 5.063), (-0.4522, 0.7685, 5.063), (0.06986, 0.9237, 5.063), (0.5902, 0.7628, 5.063), (0.9334, 0.3398, 5.063), (0.9839, -0.2025, 5.063), (0.7245, -0.6815, 5.063), (0.2427, -0.9356, 5.063), (-0.2991, -0.8792, 5.063), (-0.7182, -0.5314, 5.063), (-0.8735, -0.009305, 5.063), (-0.7125, 0.5111, 5.063), (-0.2896, 0.8543, 5.063), (0.2528, 0.9047, 5.063), (0.7317, 0.6453, 5.063), (0.9859, 0.1635, 5.063), (0.9295, -0.3782, 5.063), (0.5817, -0.7974, 5.063), (0.05958, -0.9526, 5.063), (-0.4608, -0.7917, 5.063), (-0.804, -0.3687, 5.063), (-0.8544, 0.1736, 5.063), (-0.595, 0.6526, 5.063), (-0.1133, 0.9067, 5.063), (0.4285, 0.8504, 5.063), (0.8476, 0.5025, 5.063), (1.003, -0.01958, 5.063), (0.8419, -0.5399, 5.063), (0.419, -0.8832, 5.063), (-0.1141, -0.8884, 5.24), (-0.5695, -0.6417, 5.24), (-0.8111, -0.1837, 5.24), (-0.7575, 0.3314, 5.24), (-0.4268, 0.73, 5.24), (0.0696, 0.8776, 5.24), (0.5644, 0.7245, 5.24), (0.8907, 0.3224, 5.24), (0.9386, -0.1933, 5.24), (0.692, -0.6486, 5.24), (0.2339, -0.8903, 5.24), (-0.2812, -0.8367, 5.24), (-0.6797, -0.506, 5.24), (-0.8273, -0.009558, 5.24), (-0.6742, 0.4852, 5.24), (-0.2721, 0.8115, 5.24), (0.2435, 0.8595, 5.24), (0.6989, 0.6128, 5.24), (0.9405, 0.1548, 5.24), (0.887, -0.3603, 5.24), (0.5562, -0.7588, 5.24), (0.05983, -0.9065, 5.24), (-0.4349, -0.7534, 5.24), (-0.7613, -0.3513, 5.24), (-0.8092, 0.1644, 5.24), (-0.5626, 0.6198, 5.24), (-0.1045, 0.8614, 5.24), (0.4106, 0.8078, 5.24), (0.8091, 0.4771, 5.24), (0.9567, -0.01933, 5.24), (0.8037, -0.5141, 5.24), (0.4016, -0.8404, 5.24), (0.377, 1.565, 4.472), (0.05822, 1.596, 4.472), (1.214, 1.117, 4.472), (0.9659, 1.321, 4.472), (1.661, 0.2808, 4.472), (1.568, 0.5873, 4.472), (1.568, -0.6632, 4.472), (1.661, -0.3567, 4.472), (0.9659, -1.396, 4.472), (1.214, -1.193, 4.472), (0.05822, -1.672, 4.472), (0.377, -1.64, 4.472), (-0.8495, -1.396, 4.472), (-0.567, -1.547, 4.472), (-1.451, -0.6632, 4.472), (-1.3, -0.9457, 4.472), (-1.544, 0.2808, 4.472), (-1.576, -0.03795, 4.472), (-1.097, 1.117, 4.472), (-1.3, 0.8698, 4.472), (-0.2605, 1.565, 4.472), (-0.567, 1.472, 4.472), (0.6835, 1.472, 4.472), (1.417, 0.8698, 4.472), (1.692, -0.03795, 4.472), (1.417, -0.9457, 4.472), (0.6835, -1.547, 4.472), (-0.2605, -1.64, 4.472), (-1.097, -1.193, 4.472), (-1.544, -0.3567, 4.472), (-1.451, 0.5873, 4.472), (-0.8495, 1.321, 4.472), (1.269, -0.5293, 4.683), (1.148, -0.7552, 4.683), (1.179, -0.776, 4.767), (1.304, -0.5436, 4.767), (1.12, -0.4623, 4.789), (1.013, -0.6599, 4.789), (1.01, -0.658, 4.915), (1.117, -0.4609, 4.915)], [(705, 962)], [(48, 47, 881, 882), (45, 44, 878, 879), (42, 41, 875, 876), (39, 38, 872, 873), (36, 35, 869, 870), (33, 32, 866, 867), (80, 93, 927, 914), (74, 90, 924, 908), (68, 87, 921, 902), (95, 83, 917, 929), (92, 77, 911, 926), (89, 71, 905, 923), (86, 65, 899, 920), (81, 80, 914, 915), (75, 74, 908, 909), (69, 68, 902, 903), (62, 61, 895, 896), (59, 58, 892, 893), (56, 55, 889, 890), (53, 52, 886, 887), (50, 49, 883, 884), (47, 46, 880, 881), (44, 43, 877, 878), (41, 40, 874, 875), (38, 37, 871, 872), (35, 34, 868, 869), (84, 95, 929, 918), (78, 92, 926, 912), (72, 89, 923, 906), (66, 86, 920, 900), (94, 81, 915, 928), (91, 75, 909, 925), (995, 1016, 64, 65), (996, 1017, 66, 67), (997, 1018, 68, 69), (998, 1019, 70, 71), (999, 1020, 72, 73), (1000, 1021, 74, 75), (1001, 1022, 76, 77), (1002, 1023, 78, 79), (1003, 1024, 80, 81), (1004, 1025, 82, 83), (1005, 1026, 84, 85), (1006, 995, 65, 86), (1007, 996, 67, 87), (1008, 997, 69, 88), (1009, 998, 71, 89), (1010, 999, 73, 90), (1011, 1000, 75, 91), (1012, 1001, 77, 92), (1013, 1002, 79, 93), (1014, 1003, 81, 94), (1015, 1004, 83, 95), (1016, 1005, 85, 64), (1017, 1006, 86, 66), (1018, 1007, 87, 68), (1019, 1008, 88, 70), (1020, 1009, 89, 72), (1021, 1010, 90, 74), (1022, 1011, 91, 76), (1023, 1012, 92, 78), (1024, 1013, 93, 80), (1025, 1014, 94, 82), (1026, 1015, 95, 84), (88, 69, 903, 922), (85, 84, 918, 919), (79, 78, 912, 913), (73, 72, 906, 907), (67, 66, 900, 901), (32, 63, 897, 866), (61, 60, 894, 895), (58, 57, 891, 892), (55, 54, 888, 889), (52, 51, 885, 886), (49, 48, 882, 883), (46, 45, 879, 880), (43, 42, 876, 877), (40, 39, 873, 874), (37, 36, 870, 871), (34, 33, 867, 868), (82, 94, 928, 916), (76, 91, 925, 910), (70, 88, 922, 904), (64, 85, 919, 898), (93, 79, 913, 927), (90, 73, 907, 924), (87, 67, 901, 921), (83, 82, 916, 917), (77, 76, 910, 911), (71, 70, 904, 905), (65, 64, 898, 899), (63, 62, 896, 897), (60, 59, 893, 894), (57, 56, 890, 891), (54, 53, 887, 888), (51, 50, 884, 885), (127, 417, 416, 126), (124, 414, 413, 123), (121, 411, 410, 120), (118, 408, 407, 117), (115, 405, 404, 114), (112, 402, 401, 111), (109, 399, 398, 108), (106, 396, 395, 105), (103, 393, 392, 102), (100, 390, 389, 99), (97, 387, 386, 96), (126, 416, 415, 125), (123, 413, 412, 122), (120, 410, 409, 119), (117, 407, 406, 116), (114, 404, 403, 113), (111, 401, 400, 110), (108, 398, 397, 107), (105, 395, 394, 104), (102, 392, 391, 101), (99, 389, 388, 98), (96, 386, 417, 127), (125, 415, 414, 124), (122, 412, 411, 121), (119, 409, 408, 118), (116, 406, 405, 115), (113, 403, 402, 112), (110, 400, 399, 109), (107, 397, 396, 106), (104, 394, 393, 103), (101, 391, 390, 100), (98, 388, 387, 97), (123, 122, 129, 130), (122, 121, 128, 129), (128, 121, 120, 119, 139, 138, 137), (118, 140, 139, 119), (187, 188, 382, 383), (193, 194, 376, 377), (190, 191, 379, 380), (133, 185, 385, 184), (117, 116, 115, 143, 142, 141, 140, 118), (115, 114, 113, 144, 143), (113, 112, 111, 147, 146, 145, 144), (111, 110, 109, 148, 147), (109, 108, 107, 151, 150, 149, 148), (107, 106, 105, 152, 151), (105, 104, 103, 155, 154, 153, 152), (155, 103, 102, 156), (101, 100, 99, 159, 158, 157, 156, 102), (159, 99, 98, 160), (98, 97, 96, 127, 163, 162, 161, 160), (163, 127, 126, 164), (125, 124, 123, 130, 166, 165, 164, 126), (194, 195, 375, 376), (191, 192, 378, 379), (188, 189, 381, 382), (185, 186, 384, 385), (131, 132, 183, 182), (136, 135, 180, 179), (208, 209, 177, 176), (205, 206, 174, 173), (202, 203, 171, 170), (199, 200, 168, 167), (196, 197, 373, 374), (215, 344, 345, 216), (238, 367, 368, 239), (232, 361, 362, 233), (226, 355, 356, 227), (220, 349, 350, 221), (214, 343, 344, 215), (237, 366, 367, 238), (231, 360, 361, 232), (225, 354, 355, 226), (219, 348, 349, 220), (213, 342, 343, 214), (242, 371, 340, 211), (236, 365, 366, 237), (230, 359, 360, 231), (224, 353, 354, 225), (218, 347, 348, 219), (212, 341, 342, 213), (241, 370, 371, 242), (235, 364, 365, 236), (229, 358, 359, 230), (223, 352, 353, 224), (217, 346, 347, 218), (211, 340, 341, 212), (240, 369, 370, 241), (234, 363, 364, 235), (228, 357, 358, 229), (238, 245, 244, 237), (237, 244, 243, 236), (234, 235, 236, 243, 246, 247, 248), (232, 233, 249, 250, 251, 252, 230, 231), (230, 252, 253, 228, 229), (228, 253, 254, 255, 256, 226, 227), (226, 256, 257, 224, 225), (224, 257, 258, 259, 260, 222, 223), (222, 260, 261, 220, 221), (220, 261, 262, 263, 264, 218, 219), (264, 265, 217, 218), (216, 217, 265, 266, 267, 268, 214, 215), (268, 269, 213, 214), (213, 269, 270, 271, 272, 242, 211, 212), (272, 273, 241, 242), (240, 241, 273, 274, 275, 245, 238, 239), (140, 249, 248, 139), (146, 255, 254, 145), (222, 351, 352, 223), (118, 119, 234, 233), (152, 261, 260, 151), (158, 267, 266, 157), (164, 273, 272, 163), (139, 248, 247, 138), (141, 250, 249, 140), (216, 345, 346, 217), (147, 256, 255, 146), (153, 262, 261, 152), (128, 243, 244, 129), (159, 268, 267, 158), (165, 274, 273, 164), (142, 251, 250, 141), (148, 257, 256, 147), (239, 368, 369, 240), (154, 263, 262, 153), (129, 244, 245, 130), (160, 269, 268, 159), (166, 275, 274, 165), (143, 252, 251, 142), (149, 258, 257, 148), (233, 362, 363, 234), (155, 264, 263, 154), (161, 270, 269, 160), (144, 253, 252, 143), (150, 259, 258, 149), (156, 265, 264, 155), (162, 271, 270, 161), (233, 234, 248, 249), (130, 245, 275, 166), (137, 246, 243, 128), (227, 356, 357, 228), (145, 254, 253, 144), (151, 260, 259, 150), (157, 266, 265, 156), (121, 128, 243, 236), (163, 272, 271, 162), (138, 247, 246, 137), (221, 350, 351, 222), (276, 308, 339, 307), (305, 337, 336, 304), (302, 334, 333, 301), (299, 331, 330, 298), (296, 328, 327, 295), (293, 325, 324, 292), (290, 322, 321, 289), (287, 319, 318, 286), (284, 316, 315, 283), (281, 313, 312, 280), (278, 310, 309, 277), (307, 339, 338, 306), (304, 336, 335, 303), (301, 333, 332, 300), (298, 330, 329, 297), (295, 327, 326, 294), (292, 324, 323, 291), (289, 321, 320, 288), (286, 318, 317, 285), (283, 315, 314, 282), (280, 312, 311, 279), (277, 309, 308, 276), (306, 338, 337, 305), (303, 335, 334, 302), (300, 332, 331, 299), (297, 329, 328, 296), (294, 326, 325, 293), (291, 323, 322, 290), (288, 320, 319, 287), (285, 317, 316, 284), (282, 314, 313, 281), (279, 311, 310, 278), (308, 340, 371, 339), (337, 369, 368, 336), (334, 366, 365, 333), (331, 363, 362, 330), (328, 360, 359, 327), (325, 357, 356, 324), (322, 354, 353, 321), (319, 351, 350, 318), (316, 348, 347, 315), (313, 345, 344, 312), (310, 342, 341, 309), (339, 371, 370, 338), (336, 368, 367, 335), (333, 365, 364, 332), (330, 362, 361, 329), (327, 359, 358, 326), (324, 356, 355, 323), (321, 353, 352, 320), (318, 350, 349, 317), (315, 347, 346, 314), (312, 344, 343, 311), (309, 341, 340, 308), (338, 370, 369, 337), (335, 367, 366, 334), (332, 364, 363, 331), (329, 361, 360, 328), (326, 358, 357, 325), (323, 355, 354, 322), (320, 352, 351, 319), (317, 349, 348, 316), (314, 346, 345, 313), (311, 343, 342, 310), (197, 198, 372, 373), (200, 201, 169, 168), (203, 204, 172, 171), (206, 207, 175, 174), (209, 210, 178, 177), (135, 134, 181, 180), (132, 133, 184, 183), (186, 187, 383, 384), (189, 190, 380, 381), (192, 193, 377, 378), (195, 196, 374, 375), (198, 199, 167, 372), (201, 202, 170, 169), (204, 205, 173, 172), (207, 208, 176, 175), (210, 136, 179, 178), (134, 131, 182, 181), (184, 385, 417, 386), (383, 382, 414, 415), (380, 379, 411, 412), (377, 376, 408, 409), (374, 373, 405, 406), (167, 168, 402, 403), (170, 171, 399, 400), (173, 174, 396, 397), (176, 177, 393, 394), (179, 180, 390, 391), (182, 183, 387, 388), (385, 384, 416, 417), (382, 381, 413, 414), (379, 378, 410, 411), (376, 375, 407, 408), (373, 372, 404, 405), (168, 169, 401, 402), (171, 172, 398, 399), (174, 175, 395, 396), (177, 178, 392, 393), (180, 181, 389, 390), (183, 184, 386, 387), (384, 383, 415, 416), (381, 380, 412, 413), (378, 377, 409, 410), (375, 374, 406, 407), (372, 167, 403, 404), (169, 170, 400, 401), (172, 173, 397, 398), (175, 176, 394, 395), (178, 179, 391, 392), (181, 182, 388, 389), (293, 467, 468, 294), (202, 441, 442, 203), (208, 447, 448, 209), (199, 438, 439, 200), (207, 446, 447, 208), (196, 435, 436, 197), (132, 419, 420, 133), (193, 432, 433, 194), (190, 429, 430, 191), (187, 426, 427, 188), (133, 420, 424, 185), (136, 423, 422, 135), (210, 449, 423, 136), (201, 440, 441, 202), (209, 448, 449, 210), (198, 437, 438, 199), (134, 421, 418, 131), (195, 434, 435, 196), (131, 418, 419, 132), (192, 431, 432, 193), (189, 428, 429, 190), (186, 425, 426, 187), (203, 442, 443, 204), (205, 444, 445, 206), (200, 439, 440, 201), (204, 443, 444, 205), (197, 436, 437, 198), (194, 433, 434, 195), (135, 422, 421, 134), (191, 430, 431, 192), (188, 427, 428, 189), (185, 424, 425, 186), (206, 445, 446, 207), (290, 464, 465, 291), (287, 461, 462, 288), (284, 458, 459, 285), (281, 455, 456, 282), (278, 452, 453, 279), (307, 481, 450, 276), (304, 478, 479, 305), (301, 475, 476, 302), (298, 472, 473, 299), (295, 469, 470, 296), (292, 466, 467, 293), (289, 463, 464, 290), (286, 460, 461, 287), (283, 457, 458, 284), (280, 454, 455, 281), (277, 451, 452, 278), (306, 480, 481, 307), (303, 477, 478, 304), (300, 474, 475, 301), (297, 471, 472, 298), (294, 468, 469, 295), (291, 465, 466, 292), (288, 462, 463, 289), (285, 459, 460, 286), (282, 456, 457, 283), (279, 453, 454, 280), (276, 450, 451, 277), (305, 479, 480, 306), (302, 476, 477, 303), (299, 473, 474, 300), (296, 470, 471, 297), (513, 482, 551, 603), (510, 511, 605, 606), (507, 508, 608, 609), (504, 505, 611, 612), (501, 502, 614, 615), (498, 499, 617, 618), (495, 496, 620, 621), (492, 624, 623, 493), (489, 490, 626, 627), (486, 487, 554, 553), (483, 484, 549, 550), (545, 544, 834, 835), (542, 541, 831, 832), (539, 538, 828, 829), (536, 535, 825, 826), (533, 532, 822, 823), (530, 529, 819, 820), (527, 526, 816, 817), (524, 523, 813, 814), (521, 520, 810, 811), (518, 517, 807, 808), (515, 514, 804, 805), (512, 513, 603, 604), (509, 510, 606, 607), (506, 507, 609, 610), (503, 504, 612, 613), (500, 501, 615, 616), (497, 498, 618, 619), (494, 622, 621, 495), (491, 492, 624, 625), (488, 489, 627, 628), (485, 486, 553, 552), (482, 483, 550, 551), (544, 543, 833, 834), (541, 540, 830, 831), (538, 537, 827, 828), (535, 534, 824, 825), (532, 531, 821, 822), (529, 528, 818, 819), (526, 525, 815, 816), (523, 522, 812, 813), (520, 519, 809, 810), (517, 516, 806, 807), (511, 512, 604, 605), (508, 509, 607, 608), (505, 506, 610, 611), (502, 503, 613, 614), (499, 500, 616, 617), (496, 497, 619, 620), (493, 623, 622, 494), (490, 491, 625, 626), (487, 488, 628, 554), (484, 485, 552, 549), (514, 545, 835, 804), (543, 542, 832, 833), (540, 539, 829, 830), (537, 536, 826, 827), (534, 533, 823, 824), (531, 530, 820, 821), (528, 527, 817, 818), (525, 524, 814, 815), (522, 521, 811, 812), (519, 518, 808, 809), (516, 515, 805, 806), (541, 548, 547, 540), (540, 547, 546, 539), (546, 555, 556, 557, 537, 538, 539), (536, 537, 557, 558), (605, 801, 800, 606), (611, 795, 794, 612), (608, 798, 797, 609), (551, 602, 803, 603), (535, 536, 558, 559, 560, 561, 533, 534), (533, 561, 562, 531, 532), (531, 562, 563, 564, 565, 529, 530), (529, 565, 566, 527, 528), (527, 566, 567, 568, 569, 525, 526), (525, 569, 570, 523, 524), (523, 570, 571, 572, 573, 521, 522), (573, 574, 520, 521), (519, 520, 574, 575, 576, 577, 517, 518), (577, 578, 516, 517), (516, 578, 579, 580, 581, 545, 514, 515), (581, 582, 544, 545), (543, 544, 582, 583, 584, 548, 541, 542), (612, 794, 793, 613), (609, 797, 796, 610), (606, 800, 799, 607), (603, 803, 802, 604), (549, 600, 601, 550), (554, 597, 598, 553), (626, 594, 595, 627), (623, 624, 592, 591), (620, 588, 589, 621), (617, 585, 586, 618), (614, 792, 791, 615), (633, 634, 763, 762), (656, 657, 786, 785), (650, 651, 780, 779), (644, 645, 774, 773), (638, 639, 768, 767), (632, 633, 762, 761), (655, 656, 785, 784), (649, 650, 779, 778), (643, 644, 773, 772), (637, 638, 767, 766), (631, 632, 761, 760), (660, 629, 758, 789), (654, 655, 784, 783), (648, 649, 778, 777), (642, 643, 772, 771), (636, 637, 766, 765), (630, 631, 760, 759), (659, 660, 789, 788), (653, 654, 783, 782), (647, 648, 777, 776), (641, 642, 771, 770), (635, 636, 765, 764), (629, 630, 759, 758), (658, 659, 788, 787), (652, 653, 782, 781), (646, 647, 776, 775), (656, 655, 662, 663), (655, 654, 661, 662), (652, 666, 665, 664, 661, 654, 653), (650, 649, 648, 670, 669, 668, 667, 651), (648, 647, 646, 671, 670), (646, 645, 644, 674, 673, 672, 671), (644, 643, 642, 675, 674), (642, 641, 640, 678, 677, 676, 675), (640, 639, 638, 679, 678), (638, 637, 636, 682, 681, 680, 679), (682, 636, 635, 683), (634, 633, 632, 686, 685, 684, 683, 635), (686, 632, 631, 687), (631, 630, 629, 660, 690, 689, 688, 687), (690, 660, 659, 691), (658, 657, 656, 663, 693, 692, 691, 659), (558, 557, 666, 667), (564, 563, 672, 673), (640, 641, 770, 769), (536, 537, 652, 651), (570, 569, 678, 679), (576, 575, 684, 685), (582, 581, 690, 691), (557, 556, 665, 666), (559, 558, 667, 668), (634, 635, 764, 763), (565, 564, 673, 674), (571, 570, 679, 680), (546, 547, 662, 661), (577, 576, 685, 686), (583, 582, 691, 692), (560, 559, 668, 669), (566, 565, 674, 675), (657, 658, 787, 786), (572, 571, 680, 681), (547, 548, 663, 662), (578, 577, 686, 687), (584, 583, 692, 693), (561, 560, 669, 670), (567, 566, 675, 676), (651, 652, 781, 780), (573, 572, 681, 682), (579, 578, 687, 688), (562, 561, 670, 671), (568, 567, 676, 677), (574, 573, 682, 683), (580, 579, 688, 689), (651, 667, 666, 652), (548, 584, 693, 663), (555, 546, 661, 664), (645, 646, 775, 774), (563, 562, 671, 672), (569, 568, 677, 678), (575, 574, 683, 684), (539, 546, 661, 654), (581, 580, 689, 690), (556, 555, 664, 665), (639, 640, 769, 768), (723, 722, 754, 755), (722, 721, 753, 754), (721, 720, 752, 753), (1028, 1027, 789, 758), (1030, 1029, 786, 787), (1032, 1031, 783, 784), (1034, 1033, 780, 781), (1036, 1035, 777, 778), (1038, 1037, 774, 775), (1040, 1039, 771, 772), (1042, 1041, 768, 769), (1044, 1043, 765, 766), (1046, 1045, 762, 763), (1048, 1047, 759, 760), (1027, 1049, 788, 789), (1029, 1050, 785, 786), (1031, 1051, 782, 783), (1033, 1052, 779, 780), (1035, 1053, 776, 777), (1037, 1054, 773, 774), (1039, 1055, 770, 771), (1041, 1056, 767, 768), (1043, 1057, 764, 765), (1045, 1058, 761, 762), (1047, 1028, 758, 759), (1049, 1030, 787, 788), (1050, 1032, 784, 785), (1051, 1034, 781, 782), (1052, 1036, 778, 779), (1053, 1038, 775, 776), (1054, 1040, 772, 773), (1055, 1042, 769, 770), (1056, 1044, 766, 767), (1057, 1046, 763, 764), (1058, 1048, 760, 761), (615, 791, 790, 616), (618, 586, 587, 619), (621, 622, 590, 589), (624, 592, 593, 625), (627, 595, 596, 628), (553, 598, 599, 552), (550, 601, 602, 551), (604, 802, 801, 605), (607, 799, 798, 608), (610, 796, 795, 611), (613, 793, 792, 614), (616, 790, 585, 617), (619, 587, 588, 620), (622, 623, 591, 590), (625, 593, 594, 626), (628, 596, 597, 554), (552, 599, 600, 549), (602, 804, 835, 803), (801, 833, 832, 800), (798, 830, 829, 797), (795, 827, 826, 794), (792, 824, 823, 791), (585, 821, 820, 586), (588, 818, 817, 589), (591, 815, 814, 592), (594, 812, 811, 595), (597, 809, 808, 598), (600, 806, 805, 601), (803, 835, 834, 802), (800, 832, 831, 799), (797, 829, 828, 796), (794, 826, 825, 793), (791, 823, 822, 790), (586, 820, 819, 587), (589, 817, 816, 590), (592, 814, 813, 593), (595, 811, 810, 596), (598, 808, 807, 599), (601, 805, 804, 602), (802, 834, 833, 801), (799, 831, 830, 798), (796, 828, 827, 795), (793, 825, 824, 792), (790, 822, 821, 585), (587, 819, 818, 588), (590, 816, 815, 591), (593, 813, 812, 594), (596, 810, 809, 597), (599, 807, 806, 600), (697, 485, 484, 696), (696, 484, 483, 695), (695, 483, 482, 694), (694, 482, 513, 725), (725, 513, 512, 724), (724, 512, 511, 723), (723, 722, 510, 511), (722, 721, 509, 510), (721, 720, 508, 509), (720, 508, 507, 719), (719, 507, 506, 718), (718, 506, 505, 717), (717, 505, 504, 716), (716, 504, 503, 715), (715, 503, 502, 714), (714, 502, 501, 713), (713, 501, 500, 712), (712, 500, 499, 711), (711, 499, 498, 710), (710, 498, 497, 709), (709, 497, 496, 708), (708, 496, 495, 707), (707, 706, 494, 495), (706, 705, 493, 494), (705, 704, 492, 493), (704, 492, 491, 703), (703, 491, 490, 702), (702, 490, 489, 701), (701, 489, 488, 700), (700, 488, 487, 699), (699, 487, 486, 698), (698, 486, 485, 697), (458, 457, 627, 626), (456, 628, 627, 457), (455, 554, 628, 456), (454, 553, 554, 455), (453, 552, 553, 454), (452, 549, 552, 453), (451, 550, 549, 452), (450, 551, 550, 451), (481, 603, 551, 450), (480, 604, 603, 481), (479, 605, 604, 480), (478, 606, 605, 479), (477, 607, 606, 478), (476, 608, 607, 477), (475, 609, 608, 476), (474, 610, 609, 475), (473, 611, 610, 474), (472, 612, 611, 473), (471, 613, 612, 472), (470, 614, 613, 471), (469, 615, 614, 470), (468, 616, 615, 469), (467, 617, 616, 468), (466, 618, 617, 467), (465, 619, 618, 466), (464, 620, 619, 465), (463, 621, 620, 464), (462, 622, 621, 463), (461, 623, 622, 462), (460, 624, 623, 461), (459, 625, 624, 460), (458, 626, 625, 459), (837, 745, 746, 836), (838, 744, 745, 837), (839, 743, 744, 838), (840, 742, 743, 839), (841, 741, 742, 840), (842, 740, 741, 841), (843, 739, 740, 842), (836, 746, 747, 844), (844, 747, 748, 845), (845, 748, 749, 846), (846, 749, 750, 847), (847, 750, 751, 848), (848, 751, 752, 849), (755, 850, 28, 723), (850, 755, 756, 851), (851, 756, 757, 852), (852, 757, 726, 853), (853, 726, 727, 854), (854, 727, 728, 858), (857, 3, 2, 858), (857, 729, 730, 856), (856, 730, 731, 855), (855, 731, 732, 859), (859, 732, 733, 860), (860, 733, 734, 861), (861, 734, 735, 862), (862, 735, 736, 863), (863, 736, 737, 864), (864, 737, 738, 865), (865, 738, 739, 843), (19, 837, 836, 20), (18, 838, 837, 19), (17, 839, 838, 18), (16, 840, 839, 17), (15, 841, 840, 16), (14, 842, 841, 15), (13, 843, 842, 14), (20, 836, 844, 21), (21, 844, 845, 22), (22, 845, 846, 23), (23, 846, 847, 24), (24, 847, 848, 25), (25, 848, 849, 26), (720, 27, 849, 752), (849, 27, 26), (850, 29, 28), (29, 850, 851, 30), (30, 851, 852, 31), (31, 852, 853, 0), (0, 853, 854, 1), (1, 854, 858, 2), (729, 857, 858, 728), (3, 857, 856, 4), (4, 856, 855, 5), (5, 855, 859, 6), (6, 859, 860, 7), (7, 860, 861, 8), (8, 861, 862, 9), (9, 862, 863, 10), (10, 863, 864, 11), (11, 864, 865, 12), (12, 865, 843, 13), (720, 719, 25, 26, 27), (24, 25, 719, 718), (23, 24, 718, 717), (22, 23, 717, 716), (21, 22, 716, 715), (20, 21, 715, 714), (19, 20, 714, 713), (18, 19, 713, 712), (17, 18, 712, 711), (16, 17, 711, 710), (15, 16, 710, 709), (14, 15, 709, 708), (13, 14, 708, 707), (0, 1, 695, 694), (31, 0, 694, 725), (30, 31, 725, 724), (724, 723, 28, 29, 30), (1, 2, 696, 695), (2, 3, 697, 696), (3, 4, 698, 697), (4, 5, 699, 698), (5, 6, 700, 699), (6, 7, 701, 700), (7, 8, 702, 701), (8, 9, 703, 702), (9, 10, 704, 703), (590, 589, 707, 706), (591, 590, 706, 705), (592, 591, 705, 704), (624, 592, 704, 492), (621, 495, 707, 589), (508, 495, 494, 509), (493, 510, 509, 494), (492, 511, 510, 493), (704, 723, 511, 492), (707, 495, 508, 720), (706, 707, 720, 721), (705, 706, 721, 722), (704, 705, 722, 723), (941, 930, 882, 881), (942, 931, 879, 878), (943, 932, 876, 875), (944, 933, 873, 872), (945, 934, 870, 869), (946, 935, 867, 866), (947, 936, 896, 895), (948, 937, 893, 892), (949, 938, 890, 889), (950, 939, 887, 886), (951, 940, 884, 883), (952, 941, 881, 880), (953, 942, 878, 877), (954, 943, 875, 874), (955, 944, 872, 871), (956, 945, 869, 868), (957, 946, 866, 897), (958, 947, 895, 894), (959, 948, 892, 891), (960, 949, 889, 888), (961, 950, 886, 885), (930, 951, 883, 882), (931, 952, 880, 879), (932, 953, 877, 876), (933, 954, 874, 873), (934, 955, 871, 870), (935, 956, 868, 867), (936, 957, 897, 896), (937, 958, 894, 893), (938, 959, 891, 890), (939, 960, 888, 887), (940, 961, 885, 884), (899, 898, 930, 941), (901, 900, 931, 942), (903, 902, 932, 943), (905, 904, 933, 944), (907, 906, 934, 945), (909, 908, 935, 946), (911, 910, 936, 947), (913, 912, 937, 948), (915, 914, 938, 949), (917, 916, 939, 950), (919, 918, 940, 951), (920, 899, 941, 952), (921, 901, 942, 953), (922, 903, 943, 954), (923, 905, 944, 955), (924, 907, 945, 956), (925, 909, 946, 957), (926, 911, 947, 958), (927, 913, 948, 959), (928, 915, 949, 960), (929, 917, 950, 961), (898, 919, 951, 930), (900, 920, 952, 931), (902, 921, 953, 932), (904, 922, 954, 933), (906, 923, 955, 934), (908, 924, 956, 935), (910, 925, 957, 936), (912, 926, 958, 937), (914, 927, 959, 938), (916, 928, 960, 939), (918, 929, 961, 940), (15, 16, 984, 963), (12, 13, 985, 964), (9, 10, 986, 965), (6, 7, 987, 966), (3, 4, 988, 967), (0, 1, 989, 968), (29, 30, 990, 969), (26, 27, 991, 970), (23, 24, 992, 971), (20, 21, 993, 972), (17, 18, 994, 973), (14, 15, 963, 974), (11, 12, 964, 975), (8, 9, 965, 976), (5, 6, 966, 977), (2, 3, 967, 978), (31, 0, 968, 979), (28, 29, 969, 980), (25, 26, 970, 981), (22, 23, 971, 982), (19, 20, 972, 983), (16, 17, 973, 984), (13, 14, 974, 985), (10, 11, 975, 986), (7, 8, 976, 987), (4, 5, 977, 988), (1, 2, 978, 989), (30, 31, 979, 990), (27, 28, 980, 991), (24, 25, 981, 992), (21, 22, 982, 993), (18, 19, 983, 994), (963, 984, 1016, 995), (964, 985, 1017, 996), (965, 986, 1018, 997), (966, 987, 1019, 998), (967, 988, 1020, 999), (968, 989, 1021, 1000), (969, 990, 1022, 1001), (970, 991, 1023, 1002), (971, 992, 1024, 1003), (972, 993, 1025, 1004), (973, 994, 1026, 1005), (974, 963, 995, 1006), (975, 964, 996, 1007), (976, 965, 997, 1008), (977, 966, 998, 1009), (978, 967, 999, 1010), (979, 968, 1000, 1011), (980, 969, 1001, 1012), (981, 970, 1002, 1013), (982, 971, 1003, 1014), (983, 972, 1004, 1015), (984, 973, 1005, 1016), (985, 974, 1006, 1017), (986, 975, 1007, 1018), (987, 976, 1008, 1019), (988, 977, 1009, 1020), (989, 978, 1010, 1021), (990, 979, 1011, 1022), (991, 980, 1012, 1023), (992, 981, 1013, 1024), (993, 982, 1014, 1025), (994, 983, 1015, 1026), (726, 757, 1027, 1028), (755, 754, 1029, 1030), (752, 751, 1031, 1032), (749, 748, 1033, 1034), (746, 745, 1035, 1036), (743, 742, 1037, 1038), (740, 739, 1039, 1040), (737, 736, 1041, 1042), (734, 733, 1043, 1044), (731, 730, 1045, 1046), (728, 727, 1047, 1048), (757, 756, 1049, 1027), (754, 753, 1050, 1029), (751, 750, 1051, 1031), (748, 747, 1052, 1033), (745, 744, 1053, 1035), (742, 741, 1054, 1037), (739, 738, 1055, 1039), (736, 735, 1056, 1041), (733, 732, 1057, 1043), (730, 729, 1058, 1045), (727, 726, 1028, 1047), (756, 755, 1030, 1049), (753, 752, 1032, 1050), (750, 749, 1034, 1051), (747, 746, 1036, 1052), (744, 743, 1038, 1053), (741, 740, 1040, 1054), (738, 737, 1042, 1055), (735, 734, 1044, 1056), (732, 731, 1046, 1057), (729, 728, 1048, 1058), (1048, 1047, 1, 2), (1, 1047, 759, 989), (2, 978, 760, 1048), (759, 760, 978, 989), (1043, 1057, 6, 7), (6, 1057, 764, 966), (7, 987, 765, 1043), (764, 765, 987, 966), (975, 11, 1042, 769), (11, 12, 1055, 1042), (12, 964, 770, 1055), (769, 770, 964, 975), (1037, 16, 17, 1038), (16, 1037, 774, 984), (17, 973, 775, 1038), (774, 775, 973, 984), (1064, 21, 22, 1063), (1060, 1052, 779, 1061), (1059, 1062, 780, 1033), (1065, 1066, 982, 993), (1052, 1060, 1059, 1033), (1064, 1060, 1061, 1065), (1063, 1066, 1062, 1059), (779, 780, 1062, 1061), (1060, 1064, 1063, 1059), (1061, 1062, 1066, 1065), (21, 1064, 1065, 993), (22, 982, 1066, 1063)])
_k = {(0, 1): 0.49804, (1, 2): 0.49804, (2, 3): 0.49804, (3, 4): 0.49804, (4, 5): 0.49804, (5, 6): 0.49804, (6, 7): 0.49804, (7, 8): 0.49804, (8, 9): 0.49804, (9, 10): 0.49804, (10, 11): 0.49804, (11, 12): 0.49804, (12, 13): 0.49804, (13, 14): 0.49804, (14, 15): 0.49804, (15, 16): 0.49804, (16, 17): 0.49804, (17, 18): 0.49804, (18, 19): 0.49804, (19, 20): 0.49804, (20, 21): 0.49804, (21, 22): 0.49804, (22, 23): 0.49804, (23, 24): 0.49804, (24, 25): 0.49804, (25, 26): 0.49804, (26, 27): 0.49804, (27, 28): 0.49804, (28, 29): 0.49804, (29, 30): 0.49804, (30, 31): 0.49804, (0, 31): 0.49804, (32, 33): 0.49804, (33, 34): 0.49804, (34, 35): 0.49804, (35, 36): 0.49804, (36, 37): 0.49804, (37, 38): 0.49804, (38, 39): 0.49804, (39, 40): 0.49804, (40, 41): 0.49804, (41, 42): 0.49804, (42, 43): 0.49804, (43, 44): 0.49804, (44, 45): 0.49804, (45, 46): 0.49804, (46, 47): 0.49804, (47, 48): 0.49804, (48, 49): 0.49804, (49, 50): 0.49804, (50, 51): 0.49804, (51, 52): 0.49804, (52, 53): 0.49804, (53, 54): 0.49804, (54, 55): 0.49804, (55, 56): 0.49804, (56, 57): 0.49804, (57, 58): 0.49804, (58, 59): 0.49804, (59, 60): 0.49804, (60, 61): 0.49804, (61, 62): 0.49804, (62, 63): 0.49804, (32, 63): 0.49804, (15, 963): 0.49804, (12, 964): 0.49804, (9, 965): 0.49804, (6, 966): 0.49804, (3, 967): 0.49804, (0, 968): 0.49804, (29, 969): 0.49804, (26, 970): 0.49804, (23, 971): 0.49804, (20, 972): 0.49804, (17, 973): 0.49804, (14, 974): 0.49804, (11, 975): 0.49804, (8, 976): 0.49804, (5, 977): 0.49804, (2, 978): 0.49804, (31, 979): 0.49804, (28, 980): 0.49804, (25, 981): 0.49804, (22, 982): 0.49804, (19, 983): 0.49804, (16, 984): 0.49804, (13, 985): 0.49804, (10, 986): 0.49804, (7, 987): 0.49804, (4, 988): 0.49804, (1, 989): 0.49804, (30, 990): 0.49804, (27, 991): 0.49804, (24, 992): 0.49804, (21, 993): 0.49804, (18, 994): 0.49804, (705, 962): 1.0, (64, 65): 0.49804, (66, 67): 0.49804, (68, 69): 0.49804, (70, 71): 0.49804, (72, 73): 0.49804, (74, 75): 0.49804, (76, 77): 0.49804, (78, 79): 0.49804, (80, 81): 0.49804, (82, 83): 0.49804, (84, 85): 0.49804, (65, 86): 0.49804, (67, 87): 0.49804, (69, 88): 0.49804, (71, 89): 0.49804, (73, 90): 0.49804, (75, 91): 0.49804, (77, 92): 0.49804, (79, 93): 0.49804, (81, 94): 0.49804, (83, 95): 0.49804, (64, 85): 0.49804, (66, 86): 0.49804, (68, 87): 0.49804, (70, 88): 0.49804, (72, 89): 0.49804, (74, 90): 0.49804, (76, 91): 0.49804, (78, 92): 0.49804, (80, 93): 0.49804, (82, 94): 0.49804, (84, 95): 0.49804, (80, 914): 0.49804, (74, 908): 0.49804, (68, 902): 0.49804, (47, 881): 0.49804, (44, 878): 0.49804, (41, 875): 0.49804, (38, 872): 0.49804, (35, 869): 0.49804, (95, 929): 0.49804, (92, 926): 0.49804, (89, 923): 0.49804, (86, 920): 0.49804, (81, 915): 0.49804, (75, 909): 0.49804, (69, 903): 0.49804, (84, 918): 0.49804, (78, 912): 0.49804, (72, 906): 0.49804, (66, 900): 0.49804, (32, 866): 0.49804, (61, 895): 0.49804, (58, 892): 0.49804, (55, 889): 0.49804, (52, 886): 0.49804, (49, 883): 0.49804, (48, 882): 0.49804, (46, 880): 0.49804, (45, 879): 0.49804, (43, 877): 0.49804, (42, 876): 0.49804, (40, 874): 0.49804, (39, 873): 0.49804, (37, 871): 0.49804, (36, 870): 0.49804, (34, 868): 0.49804, (33, 867): 0.49804, (94, 928): 0.49804, (91, 925): 0.49804, (88, 922): 0.49804, (85, 919): 0.49804, (93, 927): 0.49804, (79, 913): 0.49804, (90, 924): 0.49804, (73, 907): 0.49804, (87, 921): 0.49804, (67, 901): 0.49804, (83, 917): 0.49804, (82, 916): 0.49804, (77, 911): 0.49804, (76, 910): 0.49804, (71, 905): 0.49804, (70, 904): 0.49804, (65, 899): 0.49804, (64, 898): 0.49804, (63, 897): 0.49804, (62, 896): 0.49804, (60, 894): 0.49804, (59, 893): 0.49804, (57, 891): 0.49804, (56, 890): 0.49804, (54, 888): 0.49804, (53, 887): 0.49804, (51, 885): 0.49804, (50, 884): 0.49804, (126, 416): 1.0, (123, 413): 1.0, (120, 410): 1.0, (117, 407): 1.0, (114, 404): 1.0, (111, 401): 1.0, (108, 398): 1.0, (105, 395): 1.0, (102, 392): 1.0, (99, 389): 1.0, (96, 97): 1.0, (97, 98): 1.0, (98, 99): 1.0, (99, 100): 1.0, (100, 101): 1.0, (101, 102): 1.0, (102, 103): 1.0, (103, 104): 1.0, (104, 105): 1.0, (105, 106): 1.0, (106, 107): 1.0, (107, 108): 1.0, (108, 109): 1.0, (109, 110): 1.0, (110, 111): 1.0, (111, 112): 1.0, (112, 113): 1.0, (113, 114): 1.0, (114, 115): 1.0, (115, 116): 1.0, (116, 117): 1.0, (117, 118): 1.0, (118, 119): 1.0, (119, 120): 1.0, (120, 121): 1.0, (121, 122): 1.0, (122, 123): 1.0, (123, 124): 1.0, (124, 125): 1.0, (125, 126): 1.0, (126, 127): 1.0, (96, 127): 1.0, (96, 386): 1.0, (127, 417): 1.0, (125, 415): 1.0, (124, 414): 1.0, (122, 412): 1.0, (121, 411): 1.0, (119, 409): 1.0, (118, 408): 1.0, (116, 406): 1.0, (115, 405): 1.0, (113, 403): 1.0, (112, 402): 1.0, (110, 400): 1.0, (109, 399): 1.0, (107, 397): 1.0, (106, 396): 1.0, (104, 394): 1.0, (103, 393): 1.0, (101, 391): 1.0, (100, 390): 1.0, (98, 388): 1.0, (97, 387): 1.0, (128, 129): 1.0, (129, 130): 1.0, (122, 129): 1.0, (123, 130): 1.0, (121, 128): 1.0, (134, 135): 1.0, (131, 132): 1.0, (132, 133): 1.0, (119, 139): 1.0, (131, 134): 1.0, (207, 208): 1.0, (204, 205): 1.0, (209, 210): 1.0, (208, 209): 1.0, (205, 206): 1.0, (128, 137): 1.0, (137, 138): 1.0, (138, 139): 1.0, (136, 210): 1.0, (206, 207): 1.0, (118, 140): 1.0, (135, 136): 1.0, (139, 140): 1.0, (140, 141): 1.0, (141, 142): 1.0, (142, 143): 1.0, (143, 144): 1.0, (144, 145): 1.0, (145, 146): 1.0, (146, 147): 1.0, (147, 148): 1.0, (148, 149): 1.0, (149, 150): 1.0, (150, 151): 1.0, (151, 152): 1.0, (152, 153): 1.0, (153, 154): 1.0, (154, 155): 1.0, (155, 156): 1.0, (156, 157): 1.0, (157, 158): 1.0, (158, 159): 1.0, (159, 160): 1.0, (160, 161): 1.0, (161, 162): 1.0, (162, 163): 1.0, (163, 164): 1.0, (164, 165): 1.0, (165, 166): 1.0, (115, 143): 1.0, (130, 166): 1.0, (113, 144): 1.0, (111, 147): 1.0, (109, 148): 1.0, (107, 151): 1.0, (105, 152): 1.0, (103, 155): 1.0, (102, 156): 1.0, (99, 159): 1.0, (98, 160): 1.0, (127, 163): 1.0, (126, 164): 1.0, (188, 382): 1.0, (133, 184): 1.0, (185, 385): 1.0, (184, 385): 1.0, (384, 385): 1.0, (383, 384): 1.0, (382, 383): 1.0, (381, 382): 1.0, (380, 381): 1.0, (379, 380): 1.0, (378, 379): 1.0, (377, 378): 1.0, (376, 377): 1.0, (375, 376): 1.0, (374, 375): 1.0, (373, 374): 1.0, (372, 373): 1.0, (167, 372): 1.0, (167, 168): 1.0, (168, 169): 1.0, (169, 170): 1.0, (170, 171): 1.0, (171, 172): 1.0, (172, 173): 1.0, (173, 174): 1.0, (174, 175): 1.0, (175, 176): 1.0, (176, 177): 1.0, (177, 178): 1.0, (178, 179): 1.0, (179, 180): 1.0, (180, 181): 1.0, (181, 182): 1.0, (182, 183): 1.0, (183, 184): 1.0, (133, 185): 1.0, (185, 186): 1.0, (186, 187): 1.0, (187, 188): 1.0, (188, 189): 1.0, (189, 190): 1.0, (190, 191): 1.0, (191, 192): 1.0, (192, 193): 1.0, (193, 194): 1.0, (194, 195): 1.0, (195, 196): 1.0, (196, 197): 1.0, (197, 198): 1.0, (198, 199): 1.0, (199, 200): 1.0, (200, 201): 1.0, (201, 202): 1.0, (202, 203): 1.0, (203, 204): 1.0, (215, 344): 1.0, (238, 367): 1.0, (232, 361): 1.0, (226, 355): 1.0, (220, 349): 1.0, (214, 343): 1.0, (237, 366): 1.0, (231, 360): 1.0, (225, 354): 1.0, (219, 348): 1.0, (213, 342): 1.0, (211, 212): 1.0, (212, 213): 1.0, (213, 214): 1.0, (214, 215): 1.0, (215, 216): 1.0, (216, 217): 1.0, (217, 218): 1.0, (218, 219): 1.0, (219, 220): 1.0, (220, 221): 1.0, (221, 222): 1.0, (222, 223): 1.0, (223, 224): 1.0, (224, 225): 1.0, (225, 226): 1.0, (226, 227): 1.0, (227, 228): 1.0, (228, 229): 1.0, (229, 230): 1.0, (230, 231): 1.0, (231, 232): 1.0, (232, 233): 1.0, (233, 234): 1.0, (234, 235): 1.0, (235, 236): 1.0, (236, 237): 1.0, (237, 238): 1.0, (238, 239): 1.0, (239, 240): 1.0, (240, 241): 1.0, (241, 242): 1.0, (211, 242): 1.0, (242, 371): 1.0, (236, 365): 1.0, (230, 359): 1.0, (224, 353): 1.0, (218, 347): 1.0, (211, 340): 1.0, (212, 341): 1.0, (241, 370): 1.0, (235, 364): 1.0, (229, 358): 1.0, (223, 352): 1.0, (216, 345): 1.0, (217, 346): 1.0, (239, 368): 1.0, (240, 369): 1.0, (243, 244): 1.0, (244, 245): 1.0, (237, 244): 1.0, (238, 245): 1.0, (236, 243): 1.0, (234, 248): 1.0, (243, 246): 1.0, (246, 247): 1.0, (247, 248): 1.0, (233, 249): 1.0, (248, 249): 1.0, (249, 250): 1.0, (250, 251): 1.0, (251, 252): 1.0, (252, 253): 1.0, (253, 254): 1.0, (254, 255): 1.0, (255, 256): 1.0, (256, 257): 1.0, (257, 258): 1.0, (258, 259): 1.0, (259, 260): 1.0, (260, 261): 1.0, (261, 262): 1.0, (262, 263): 1.0, (263, 264): 1.0, (264, 265): 1.0, (265, 266): 1.0, (266, 267): 1.0, (267, 268): 1.0, (268, 269): 1.0, (269, 270): 1.0, (270, 271): 1.0, (271, 272): 1.0, (272, 273): 1.0, (273, 274): 1.0, (274, 275): 1.0, (230, 252): 1.0, (245, 275): 1.0, (228, 253): 1.0, (226, 256): 1.0, (224, 257): 1.0, (222, 260): 1.0, (220, 261): 1.0, (218, 264): 1.0, (217, 265): 1.0, (214, 268): 1.0, (213, 269): 1.0, (242, 272): 1.0, (241, 273): 1.0, (139, 248): 1.0, (140, 249): 1.0, (145, 254): 1.0, (146, 255): 1.0, (233, 362): 1.0, (234, 363): 1.0, (119, 234): 1.0, (118, 233): 1.0, (151, 260): 1.0, (152, 261): 1.0, (157, 266): 1.0, (158, 267): 1.0, (163, 272): 1.0, (164, 273): 1.0, (138, 247): 1.0, (141, 250): 1.0, (227, 356): 1.0, (147, 256): 1.0, (228, 357): 1.0, (153, 262): 1.0, (129, 244): 1.0, (128, 243): 1.0, (159, 268): 1.0, (165, 274): 1.0, (142, 251): 1.0, (148, 257): 1.0, (154, 263): 1.0, (130, 245): 1.0, (160, 269): 1.0, (166, 275): 1.0, (143, 252): 1.0, (221, 350): 1.0, (149, 258): 1.0, (155, 264): 1.0, (161, 270): 1.0, (121, 236): 1.0, (144, 253): 1.0, (222, 351): 1.0, (150, 259): 1.0, (156, 265): 1.0, (162, 271): 1.0, (137, 246): 1.0, (276, 277): 1.0, (277, 278): 1.0, (278, 279): 1.0, (279, 280): 1.0, (280, 281): 1.0, (281, 282): 1.0, (282, 283): 1.0, (283, 284): 1.0, (284, 285): 1.0, (285, 286): 1.0, (286, 287): 1.0, (287, 288): 1.0, (288, 289): 1.0, (289, 290): 1.0, (290, 291): 1.0, (291, 292): 1.0, (292, 293): 1.0, (293, 294): 1.0, (294, 295): 1.0, (295, 296): 1.0, (296, 297): 1.0, (297, 298): 1.0, (298, 299): 1.0, (299, 300): 1.0, (300, 301): 1.0, (301, 302): 1.0, (302, 303): 1.0, (303, 304): 1.0, (304, 305): 1.0, (305, 306): 1.0, (306, 307): 1.0, (276, 307): 1.0, (308, 309): 1.0, (309, 310): 1.0, (310, 311): 1.0, (311, 312): 1.0, (312, 313): 1.0, (313, 314): 1.0, (314, 315): 1.0, (315, 316): 1.0, (316, 317): 1.0, (317, 318): 1.0, (318, 319): 1.0, (319, 320): 1.0, (320, 321): 1.0, (321, 322): 1.0, (322, 323): 1.0, (323, 324): 1.0, (324, 325): 1.0, (325, 326): 1.0, (326, 327): 1.0, (327, 328): 1.0, (328, 329): 1.0, (329, 330): 1.0, (330, 331): 1.0, (331, 332): 1.0, (332, 333): 1.0, (333, 334): 1.0, (334, 335): 1.0, (335, 336): 1.0, (336, 337): 1.0, (337, 338): 1.0, (338, 339): 1.0, (308, 339): 1.0, (307, 339): 1.0, (276, 308): 1.0, (304, 336): 1.0, (305, 337): 1.0, (301, 333): 1.0, (302, 334): 1.0, (298, 330): 1.0, (299, 331): 1.0, (295, 327): 1.0, (296, 328): 1.0, (292, 324): 1.0, (293, 325): 1.0, (289, 321): 1.0, (290, 322): 1.0, (286, 318): 1.0, (287, 319): 1.0, (283, 315): 1.0, (284, 316): 1.0, (280, 312): 1.0, (281, 313): 1.0, (277, 309): 1.0, (278, 310): 1.0, (306, 338): 1.0, (303, 335): 1.0, (300, 332): 1.0, (297, 329): 1.0, (294, 326): 1.0, (291, 323): 1.0, (288, 320): 1.0, (285, 317): 1.0, (282, 314): 1.0, (279, 311): 1.0, (340, 341): 1.0, (341, 342): 1.0, (342, 343): 1.0, (343, 344): 1.0, (344, 345): 1.0, (345, 346): 1.0, (346, 347): 1.0, (347, 348): 1.0, (348, 349): 1.0, (349, 350): 1.0, (350, 351): 1.0, (351, 352): 1.0, (352, 353): 1.0, (353, 354): 1.0, (354, 355): 1.0, (355, 356): 1.0, (356, 357): 1.0, (357, 358): 1.0, (358, 359): 1.0, (359, 360): 1.0, (360, 361): 1.0, (361, 362): 1.0, (362, 363): 1.0, (363, 364): 1.0, (364, 365): 1.0, (365, 366): 1.0, (366, 367): 1.0, (367, 368): 1.0, (368, 369): 1.0, (369, 370): 1.0, (370, 371): 1.0, (340, 371): 1.0, (339, 371): 1.0, (308, 340): 1.0, (336, 368): 1.0, (337, 369): 1.0, (333, 365): 1.0, (334, 366): 1.0, (330, 362): 1.0, (331, 363): 1.0, (327, 359): 1.0, (328, 360): 1.0, (324, 356): 1.0, (325, 357): 1.0, (321, 353): 1.0, (322, 354): 1.0, (318, 350): 1.0, (319, 351): 1.0, (315, 347): 1.0, (316, 348): 1.0, (312, 344): 1.0, (313, 345): 1.0, (309, 341): 1.0, (310, 342): 1.0, (338, 370): 1.0, (335, 367): 1.0, (332, 364): 1.0, (329, 361): 1.0, (326, 358): 1.0, (323, 355): 1.0, (320, 352): 1.0, (317, 349): 1.0, (314, 346): 1.0, (311, 343): 1.0, (187, 383): 1.0, (191, 379): 1.0, (190, 380): 1.0, (194, 376): 1.0, (193, 377): 1.0, (197, 373): 1.0, (196, 374): 1.0, (168, 200): 1.0, (167, 199): 1.0, (171, 203): 1.0, (170, 202): 1.0, (174, 206): 1.0, (173, 205): 1.0, (177, 209): 1.0, (176, 208): 1.0, (135, 180): 1.0, (136, 179): 1.0, (132, 183): 1.0, (131, 182): 1.0, (186, 384): 1.0, (189, 381): 1.0, (192, 378): 1.0, (195, 375): 1.0, (198, 372): 1.0, (169, 201): 1.0, (172, 204): 1.0, (175, 207): 1.0, (178, 210): 1.0, (134, 181): 1.0, (386, 387): 1.0, (387, 388): 1.0, (388, 389): 1.0, (389, 390): 1.0, (390, 391): 1.0, (391, 392): 1.0, (392, 393): 1.0, (393, 394): 1.0, (394, 395): 1.0, (395, 396): 1.0, (396, 397): 1.0, (397, 398): 1.0, (398, 399): 1.0, (399, 400): 1.0, (400, 401): 1.0, (401, 402): 1.0, (402, 403): 1.0, (403, 404): 1.0, (404, 405): 1.0, (405, 406): 1.0, (406, 407): 1.0, (407, 408): 1.0, (408, 409): 1.0, (409, 410): 1.0, (410, 411): 1.0, (411, 412): 1.0, (412, 413): 1.0, (413, 414): 1.0, (414, 415): 1.0, (415, 416): 1.0, (416, 417): 1.0, (386, 417): 1.0, (385, 417): 1.0, (184, 386): 1.0, (382, 414): 1.0, (383, 415): 1.0, (379, 411): 1.0, (380, 412): 1.0, (376, 408): 1.0, (377, 409): 1.0, (373, 405): 1.0, (374, 406): 1.0, (168, 402): 1.0, (167, 403): 1.0, (171, 399): 1.0, (170, 400): 1.0, (174, 396): 1.0, (173, 397): 1.0, (177, 393): 1.0, (176, 394): 1.0, (180, 390): 1.0, (179, 391): 1.0, (183, 387): 1.0, (182, 388): 1.0, (384, 416): 1.0, (381, 413): 1.0, (378, 410): 1.0, (375, 407): 1.0, (372, 404): 1.0, (169, 401): 1.0, (172, 398): 1.0, (175, 395): 1.0, (178, 392): 1.0, (181, 389): 1.0, (421, 422): 1.0, (418, 419): 1.0, (419, 420): 1.0, (418, 421): 1.0, (446, 447): 1.0, (443, 444): 1.0, (448, 449): 1.0, (447, 448): 1.0, (444, 445): 1.0, (423, 449): 1.0, (445, 446): 1.0, (422, 423): 1.0, (420, 424): 1.0, (424, 425): 1.0, (425, 426): 1.0, (426, 427): 1.0, (427, 428): 1.0, (428, 429): 1.0, (429, 430): 1.0, (430, 431): 1.0, (431, 432): 1.0, (432, 433): 1.0, (433, 434): 1.0, (434, 435): 1.0, (435, 436): 1.0, (436, 437): 1.0, (437, 438): 1.0, (438, 439): 1.0, (439, 440): 1.0, (440, 441): 1.0, (441, 442): 1.0, (442, 443): 1.0, (203, 442): 1.0, (202, 441): 1.0, (209, 448): 1.0, (208, 447): 1.0, (200, 439): 1.0, (199, 438): 1.0, (207, 446): 1.0, (197, 436): 1.0, (196, 435): 1.0, (133, 420): 1.0, (132, 419): 1.0, (194, 433): 1.0, (193, 432): 1.0, (191, 430): 1.0, (190, 429): 1.0, (188, 427): 1.0, (187, 426): 1.0, (185, 424): 1.0, (135, 422): 1.0, (136, 423): 1.0, (210, 449): 1.0, (201, 440): 1.0, (198, 437): 1.0, (131, 418): 1.0, (134, 421): 1.0, (195, 434): 1.0, (192, 431): 1.0, (189, 428): 1.0, (186, 425): 1.0, (204, 443): 1.0, (206, 445): 1.0, (205, 444): 1.0, (450, 451): 1.0, (451, 452): 1.0, (452, 453): 1.0, (453, 454): 1.0, (454, 455): 1.0, (455, 456): 1.0, (456, 457): 1.0, (457, 458): 1.0, (458, 459): 1.0, (459, 460): 1.0, (460, 461): 1.0, (461, 462): 1.0, (462, 463): 1.0, (463, 464): 1.0, (464, 465): 1.0, (465, 466): 1.0, (466, 467): 1.0, (467, 468): 1.0, (468, 469): 1.0, (469, 470): 1.0, (470, 471): 1.0, (471, 472): 1.0, (472, 473): 1.0, (473, 474): 1.0, (474, 475): 1.0, (475, 476): 1.0, (476, 477): 1.0, (477, 478): 1.0, (478, 479): 1.0, (479, 480): 1.0, (480, 481): 1.0, (450, 481): 1.0, (294, 468): 1.0, (293, 467): 1.0, (291, 465): 1.0, (290, 464): 1.0, (288, 462): 1.0, (287, 461): 1.0, (285, 459): 1.0, (284, 458): 1.0, (282, 456): 1.0, (281, 455): 1.0, (279, 453): 1.0, (278, 452): 1.0, (276, 450): 1.0, (307, 481): 1.0, (305, 479): 1.0, (304, 478): 1.0, (302, 476): 1.0, (301, 475): 1.0, (299, 473): 1.0, (298, 472): 1.0, (296, 470): 1.0, (295, 469): 1.0, (292, 466): 1.0, (289, 463): 1.0, (286, 460): 1.0, (283, 457): 1.0, (280, 454): 1.0, (277, 451): 1.0, (306, 480): 1.0, (303, 477): 1.0, (300, 474): 1.0, (297, 471): 1.0, (482, 483): 1.0, (483, 484): 1.0, (484, 485): 1.0, (485, 486): 1.0, (486, 487): 1.0, (487, 488): 1.0, (488, 489): 1.0, (489, 490): 1.0, (490, 491): 1.0, (491, 492): 1.0, (492, 493): 1.0, (493, 494): 1.0, (494, 495): 1.0, (495, 496): 1.0, (496, 497): 1.0, (497, 498): 1.0, (498, 499): 1.0, (499, 500): 1.0, (500, 501): 1.0, (501, 502): 1.0, (502, 503): 1.0, (503, 504): 1.0, (504, 505): 1.0, (505, 506): 1.0, (506, 507): 1.0, (507, 508): 1.0, (508, 509): 1.0, (509, 510): 1.0, (510, 511): 1.0, (511, 512): 1.0, (512, 513): 1.0, (482, 513): 1.0, (513, 603): 1.0, (510, 606): 1.0, (507, 609): 1.0, (504, 612): 1.0, (501, 615): 1.0, (498, 618): 1.0, (495, 621): 1.0, (492, 624): 1.0, (489, 627): 1.0, (486, 553): 1.0, (482, 551): 1.0, (483, 550): 1.0, (544, 834): 1.0, (541, 831): 1.0, (538, 828): 1.0, (535, 825): 1.0, (532, 822): 1.0, (529, 819): 1.0, (526, 816): 1.0, (523, 813): 1.0, (520, 810): 1.0, (517, 807): 1.0, (511, 605): 1.0, (512, 604): 1.0, (508, 608): 1.0, (509, 607): 1.0, (505, 611): 1.0, (506, 610): 1.0, (502, 614): 1.0, (503, 613): 1.0, (499, 617): 1.0, (500, 616): 1.0, (514, 515): 1.0, (515, 516): 1.0, (516, 517): 1.0, (517, 518): 1.0, (518, 519): 1.0, (519, 520): 1.0, (520, 521): 1.0, (521, 522): 1.0, (522, 523): 1.0, (523, 524): 1.0, (524, 525): 1.0, (525, 526): 1.0, (526, 527): 1.0, (527, 528): 1.0, (528, 529): 1.0, (529, 530): 1.0, (530, 531): 1.0, (531, 532): 1.0, (532, 533): 1.0, (533, 534): 1.0, (534, 535): 1.0, (535, 536): 1.0, (536, 537): 1.0, (537, 538): 1.0, (538, 539): 1.0, (539, 540): 1.0, (540, 541): 1.0, (541, 542): 1.0, (542, 543): 1.0, (543, 544): 1.0, (544, 545): 1.0, (514, 545): 1.0, (496, 620): 1.0, (497, 619): 1.0, (493, 623): 1.0, (494, 622): 1.0, (490, 626): 1.0, (491, 625): 1.0, (487, 554): 1.0, (488, 628): 1.0, (484, 549): 1.0, (485, 552): 1.0, (514, 804): 1.0, (545, 835): 1.0, (543, 833): 1.0, (542, 832): 1.0, (540, 830): 1.0, (539, 829): 1.0, (537, 827): 1.0, (536, 826): 1.0, (534, 824): 1.0, (533, 823): 1.0, (531, 821): 1.0, (530, 820): 1.0, (528, 818): 1.0, (527, 817): 1.0, (525, 815): 1.0, (524, 814): 1.0, (522, 812): 1.0, (521, 811): 1.0, (519, 809): 1.0, (518, 808): 1.0, (516, 806): 1.0, (515, 805): 1.0, (546, 547): 1.0, (547, 548): 1.0, (540, 547): 1.0, (541, 548): 1.0, (539, 546): 1.0, (552, 553): 1.0, (549, 550): 1.0, (550, 551): 1.0, (537, 557): 1.0, (549, 552): 1.0, (625, 626): 1.0, (622, 623): 1.0, (627, 628): 1.0, (626, 627): 1.0, (623, 624): 1.0, (546, 555): 1.0, (555, 556): 1.0, (556, 557): 1.0, (554, 628): 1.0, (624, 625): 1.0, (536, 558): 1.0, (553, 554): 1.0, (557, 558): 1.0, (558, 559): 1.0, (559, 560): 1.0, (560, 561): 1.0, (561, 562): 1.0, (562, 563): 1.0, (563, 564): 1.0, (564, 565): 1.0, (565, 566): 1.0, (566, 567): 1.0, (567, 568): 1.0, (568, 569): 1.0, (569, 570): 1.0, (570, 571): 1.0, (571, 572): 1.0, (572, 573): 1.0, (573, 574): 1.0, (574, 575): 1.0, (575, 576): 1.0, (576, 577): 1.0, (577, 578): 1.0, (578, 579): 1.0, (579, 580): 1.0, (580, 581): 1.0, (581, 582): 1.0, (582, 583): 1.0, (583, 584): 1.0, (533, 561): 1.0, (548, 584): 1.0, (531, 562): 1.0, (529, 565): 1.0, (527, 566): 1.0, (525, 569): 1.0, (523, 570): 1.0, (521, 573): 1.0, (520, 574): 1.0, (517, 577): 1.0, (516, 578): 1.0, (545, 581): 1.0, (544, 582): 1.0, (606, 800): 1.0, (551, 602): 1.0, (603, 803): 1.0, (602, 803): 1.0, (802, 803): 1.0, (801, 802): 1.0, (800, 801): 1.0, (799, 800): 1.0, (798, 799): 1.0, (797, 798): 1.0, (796, 797): 1.0, (795, 796): 1.0, (794, 795): 1.0, (793, 794): 1.0, (792, 793): 1.0, (791, 792): 1.0, (790, 791): 1.0, (585, 790): 1.0, (585, 586): 1.0, (586, 587): 1.0, (587, 588): 1.0, (588, 589): 1.0, (589, 590): 1.0, (590, 591): 1.0, (591, 592): 1.0, (592, 593): 1.0, (593, 594): 1.0, (594, 595): 1.0, (595, 596): 1.0, (596, 597): 1.0, (597, 598): 1.0, (598, 599): 1.0, (599, 600): 1.0, (600, 601): 1.0, (601, 602): 1.0, (551, 603): 1.0, (603, 604): 1.0, (604, 605): 1.0, (605, 606): 1.0, (606, 607): 1.0, (607, 608): 1.0, (608, 609): 1.0, (609, 610): 1.0, (610, 611): 1.0, (611, 612): 1.0, (612, 613): 1.0, (613, 614): 1.0, (614, 615): 1.0, (615, 616): 1.0, (616, 617): 1.0, (617, 618): 1.0, (618, 619): 1.0, (619, 620): 1.0, (620, 621): 1.0, (621, 622): 1.0, (633, 762): 1.0, (656, 785): 1.0, (650, 779): 1.0, (644, 773): 1.0, (638, 767): 1.0, (632, 761): 1.0, (655, 784): 1.0, (649, 778): 1.0, (643, 772): 1.0, (637, 766): 1.0, (631, 760): 1.0, (629, 630): 1.0, (630, 631): 1.0, (631, 632): 1.0, (632, 633): 1.0, (633, 634): 1.0, (634, 635): 1.0, (635, 636): 1.0, (636, 637): 1.0, (637, 638): 1.0, (638, 639): 1.0, (639, 640): 1.0, (640, 641): 1.0, (641, 642): 1.0, (642, 643): 1.0, (643, 644): 1.0, (644, 645): 1.0, (645, 646): 1.0, (646, 647): 1.0, (647, 648): 1.0, (648, 649): 1.0, (649, 650): 1.0, (650, 651): 1.0, (651, 652): 1.0, (652, 653): 1.0, (653, 654): 1.0, (654, 655): 1.0, (655, 656): 1.0, (656, 657): 1.0, (657, 658): 1.0, (658, 659): 1.0, (659, 660): 1.0, (629, 660): 1.0, (660, 789): 1.0, (654, 783): 1.0, (648, 777): 1.0, (642, 771): 1.0, (636, 765): 1.0, (629, 758): 1.0, (630, 759): 1.0, (659, 788): 1.0, (653, 782): 1.0, (647, 776): 1.0, (641, 770): 1.0, (634, 763): 1.0, (635, 764): 1.0, (657, 786): 1.0, (658, 787): 1.0, (661, 662): 1.0, (662, 663): 1.0, (655, 662): 1.0, (656, 663): 1.0, (654, 661): 1.0, (652, 666): 1.0, (661, 664): 1.0, (664, 665): 1.0, (665, 666): 1.0, (651, 667): 1.0, (666, 667): 1.0, (667, 668): 1.0, (668, 669): 1.0, (669, 670): 1.0, (670, 671): 1.0, (671, 672): 1.0, (672, 673): 1.0, (673, 674): 1.0, (674, 675): 1.0, (675, 676): 1.0, (676, 677): 1.0, (677, 678): 1.0, (678, 679): 1.0, (679, 680): 1.0, (680, 681): 1.0, (681, 682): 1.0, (682, 683): 1.0, (683, 684): 1.0, (684, 685): 1.0, (685, 686): 1.0, (686, 687): 1.0, (687, 688): 1.0, (688, 689): 1.0, (689, 690): 1.0, (690, 691): 1.0, (691, 692): 1.0, (692, 693): 1.0, (648, 670): 1.0, (663, 693): 1.0, (646, 671): 1.0, (644, 674): 1.0, (642, 675): 1.0, (640, 678): 1.0, (638, 679): 1.0, (636, 682): 1.0, (635, 683): 1.0, (632, 686): 1.0, (631, 687): 1.0, (660, 690): 1.0, (659, 691): 1.0, (557, 666): 1.0, (558, 667): 1.0, (563, 672): 1.0, (564, 673): 1.0, (651, 780): 1.0, (652, 781): 1.0, (537, 652): 1.0, (536, 651): 1.0, (569, 678): 1.0, (570, 679): 1.0, (575, 684): 1.0, (576, 685): 1.0, (581, 690): 1.0, (582, 691): 1.0, (556, 665): 1.0, (559, 668): 1.0, (645, 774): 1.0, (565, 674): 1.0, (646, 775): 1.0, (571, 680): 1.0, (547, 662): 1.0, (546, 661): 1.0, (577, 686): 1.0, (583, 692): 1.0, (560, 669): 1.0, (566, 675): 1.0, (572, 681): 1.0, (548, 663): 1.0, (578, 687): 1.0, (584, 693): 1.0, (561, 670): 1.0, (639, 768): 1.0, (567, 676): 1.0, (573, 682): 1.0, (579, 688): 1.0, (539, 654): 1.0, (562, 671): 1.0, (640, 769): 1.0, (568, 677): 1.0, (574, 683): 1.0, (580, 689): 1.0, (555, 664): 1.0, (694, 695): 1.0, (695, 696): 1.0, (696, 697): 1.0, (697, 698): 1.0, (698, 699): 1.0, (699, 700): 1.0, (700, 701): 1.0, (701, 702): 1.0, (702, 703): 1.0, (703, 704): 1.0, (704, 705): 1.0, (705, 706): 1.0, (706, 707): 1.0, (707, 708): 1.0, (708, 709): 1.0, (709, 710): 1.0, (710, 711): 1.0, (711, 712): 1.0, (712, 713): 1.0, (713, 714): 1.0, (714, 715): 1.0, (715, 716): 1.0, (716, 717): 1.0, (717, 718): 1.0, (718, 719): 1.0, (719, 720): 1.0, (720, 721): 1.0, (721, 722): 1.0, (722, 723): 1.0, (723, 724): 1.0, (724, 725): 1.0, (694, 725): 1.0, (726, 727): 0.49804, (727, 728): 0.49804, (728, 729): 0.49804, (729, 730): 0.49804, (730, 731): 0.49804, (731, 732): 0.49804, (732, 733): 0.49804, (733, 734): 0.49804, (734, 735): 0.49804, (735, 736): 0.49804, (736, 737): 0.49804, (737, 738): 0.49804, (738, 739): 0.49804, (739, 740): 0.49804, (740, 741): 0.49804, (741, 742): 0.49804, (742, 743): 0.49804, (743, 744): 0.49804, (744, 745): 0.49804, (745, 746): 0.49804, (746, 747): 0.49804, (747, 748): 0.49804, (748, 749): 0.49804, (749, 750): 0.49804, (750, 751): 0.49804, (751, 752): 0.49804, (752, 753): 1.0, (753, 754): 1.0, (754, 755): 1.0, (755, 756): 0.49804, (756, 757): 0.49804, (726, 757): 0.49804, (722, 754): 1.0, (723, 755): 0.49804, (720, 752): 0.49804, (721, 753): 1.0, (758, 759): 1.0, (759, 760): 1.0, (760, 761): 1.0, (761, 762): 1.0, (762, 763): 1.0, (763, 764): 1.0, (764, 765): 1.0, (765, 766): 1.0, (766, 767): 1.0, (767, 768): 1.0, (768, 769): 1.0, (769, 770): 1.0, (770, 771): 1.0, (771, 772): 1.0, (772, 773): 1.0, (773, 774): 1.0, (774, 775): 1.0, (775, 776): 1.0, (776, 777): 1.0, (777, 778): 1.0, (778, 779): 1.0, (779, 780): 1.0, (780, 781): 1.0, (781, 782): 1.0, (782, 783): 1.0, (783, 784): 1.0, (784, 785): 1.0, (785, 786): 1.0, (786, 787): 1.0, (787, 788): 1.0, (788, 789): 1.0, (758, 789): 1.0, (789, 1027): 1.0, (726, 1028): 1.0, (786, 1029): 1.0, (755, 1030): 1.0, (783, 1031): 1.0, (752, 1032): 1.0, (780, 1033): 1.0, (749, 1034): 1.0, (777, 1035): 1.0, (746, 1036): 1.0, (774, 1037): 1.0, (743, 1038): 1.0, (771, 1039): 1.0, (740, 1040): 1.0, (768, 1041): 1.0, (737, 1042): 1.0, (765, 1043): 1.0, (734, 1044): 1.0, (762, 1045): 1.0, (731, 1046): 1.0, (759, 1047): 1.0, (728, 1048): 1.0, (788, 1049): 1.0, (785, 1050): 1.0, (782, 1051): 1.0, (779, 1052): 1.0, (776, 1053): 1.0, (773, 1054): 1.0, (770, 1055): 1.0, (767, 1056): 1.0, (764, 1057): 1.0, (761, 1058): 1.0, (605, 801): 1.0, (609, 797): 1.0, (608, 798): 1.0, (612, 794): 1.0, (611, 795): 1.0, (615, 791): 1.0, (614, 792): 1.0, (586, 618): 1.0, (585, 617): 1.0, (589, 621): 1.0, (588, 620): 1.0, (592, 624): 1.0, (591, 623): 1.0, (595, 627): 1.0, (594, 626): 1.0, (553, 598): 1.0, (554, 597): 1.0, (550, 601): 1.0, (549, 600): 1.0, (604, 802): 1.0, (607, 799): 1.0, (610, 796): 1.0, (613, 793): 1.0, (616, 790): 1.0, (587, 619): 1.0, (590, 622): 1.0, (593, 625): 1.0, (596, 628): 1.0, (552, 599): 1.0, (804, 805): 1.0, (805, 806): 1.0, (806, 807): 1.0, (807, 808): 1.0, (808, 809): 1.0, (809, 810): 1.0, (810, 811): 1.0, (811, 812): 1.0, (812, 813): 1.0, (813, 814): 1.0, (814, 815): 1.0, (815, 816): 1.0, (816, 817): 1.0, (817, 818): 1.0, (818, 819): 1.0, (819, 820): 1.0, (820, 821): 1.0, (821, 822): 1.0, (822, 823): 1.0, (823, 824): 1.0, (824, 825): 1.0, (825, 826): 1.0, (826, 827): 1.0, (827, 828): 1.0, (828, 829): 1.0, (829, 830): 1.0, (830, 831): 1.0, (831, 832): 1.0, (832, 833): 1.0, (833, 834): 1.0, (834, 835): 1.0, (804, 835): 1.0, (803, 835): 1.0, (602, 804): 1.0, (800, 832): 1.0, (801, 833): 1.0, (797, 829): 1.0, (798, 830): 1.0, (794, 826): 1.0, (795, 827): 1.0, (791, 823): 1.0, (792, 824): 1.0, (586, 820): 1.0, (585, 821): 1.0, (589, 817): 1.0, (588, 818): 1.0, (592, 814): 1.0, (591, 815): 1.0, (595, 811): 1.0, (594, 812): 1.0, (598, 808): 1.0, (597, 809): 1.0, (601, 805): 1.0, (600, 806): 1.0, (802, 834): 1.0, (799, 831): 1.0, (796, 828): 1.0, (793, 825): 1.0, (790, 822): 1.0, (587, 819): 1.0, (590, 816): 1.0, (593, 813): 1.0, (596, 810): 1.0, (599, 807): 1.0, (485, 697): 1.0, (484, 696): 1.0, (483, 695): 1.0, (482, 694): 1.0, (513, 725): 1.0, (512, 724): 1.0, (511, 723): 1.0, (510, 722): 1.0, (509, 721): 1.0, (508, 720): 1.0, (507, 719): 1.0, (506, 718): 1.0, (505, 717): 1.0, (504, 716): 1.0, (503, 715): 1.0, (502, 714): 1.0, (501, 713): 1.0, (500, 712): 1.0, (499, 711): 1.0, (498, 710): 1.0, (497, 709): 1.0, (496, 708): 1.0, (495, 707): 1.0, (494, 706): 1.0, (493, 705): 1.0, (492, 704): 1.0, (491, 703): 1.0, (490, 702): 1.0, (489, 701): 1.0, (488, 700): 1.0, (487, 699): 1.0, (486, 698): 1.0, (458, 626): 1.0, (457, 627): 1.0, (456, 628): 1.0, (455, 554): 1.0, (454, 553): 1.0, (453, 552): 1.0, (452, 549): 1.0, (451, 550): 1.0, (450, 551): 1.0, (481, 603): 1.0, (480, 604): 1.0, (479, 605): 1.0, (478, 606): 1.0, (477, 607): 1.0, (476, 608): 1.0, (475, 609): 1.0, (474, 610): 1.0, (473, 611): 1.0, (472, 612): 1.0, (471, 613): 1.0, (470, 614): 1.0, (469, 615): 1.0, (468, 616): 1.0, (467, 617): 1.0, (466, 618): 1.0, (465, 619): 1.0, (464, 620): 1.0, (463, 621): 1.0, (462, 622): 1.0, (461, 623): 1.0, (460, 624): 1.0, (459, 625): 1.0, (746, 836): 0.49804, (745, 837): 0.49804, (744, 838): 0.49804, (743, 839): 0.49804, (742, 840): 0.49804, (741, 841): 0.49804, (740, 842): 0.49804, (739, 843): 0.49804, (747, 844): 0.49804, (748, 845): 0.49804, (749, 846): 0.49804, (750, 847): 0.49804, (751, 848): 0.49804, (752, 849): 0.49804, (755, 850): 0.49804, (756, 851): 0.49804, (757, 852): 0.49804, (726, 853): 0.49804, (727, 854): 0.49804, (731, 855): 0.49804, (730, 856): 0.49804, (729, 857): 0.49804, (728, 858): 0.49804, (732, 859): 0.49804, (733, 860): 0.49804, (734, 861): 0.49804, (735, 862): 0.49804, (736, 863): 0.49804, (737, 864): 0.49804, (738, 865): 0.49804, (20, 836): 0.49804, (19, 837): 0.49804, (18, 838): 0.49804, (17, 839): 0.49804, (16, 840): 0.49804, (15, 841): 0.49804, (14, 842): 0.49804, (13, 843): 0.49804, (21, 844): 0.49804, (22, 845): 0.49804, (23, 846): 0.49804, (24, 847): 0.49804, (25, 848): 0.49804, (26, 849): 0.49804, (29, 850): 0.49804, (30, 851): 0.49804, (31, 852): 0.49804, (0, 853): 0.49804, (1, 854): 0.49804, (5, 855): 0.49804, (4, 856): 0.49804, (3, 857): 0.49804, (2, 858): 0.49804, (6, 859): 0.49804, (7, 860): 0.49804, (8, 861): 0.49804, (9, 862): 0.49804, (10, 863): 0.49804, (11, 864): 0.49804, (12, 865): 0.49804, (836, 837): 0.49804, (837, 838): 0.49804, (838, 839): 0.49804, (839, 840): 0.49804, (840, 841): 0.49804, (841, 842): 0.49804, (842, 843): 0.49804, (836, 844): 0.49804, (844, 845): 0.49804, (845, 846): 0.49804, (846, 847): 0.49804, (847, 848): 0.49804, (848, 849): 0.49804, (28, 723): 0.49804, (27, 720): 0.49804, (850, 851): 0.49804, (851, 852): 0.49804, (852, 853): 0.49804, (853, 854): 0.49804, (854, 858): 0.49804, (857, 858): 0.49804, (856, 857): 0.49804, (855, 856): 0.49804, (855, 859): 0.49804, (859, 860): 0.49804, (860, 861): 0.49804, (861, 862): 0.49804, (862, 863): 0.49804, (863, 864): 0.49804, (864, 865): 0.49804, (843, 865): 0.49804, (27, 849): 0.49804, (28, 850): 0.49804, (25, 719): 1.0, (24, 718): 1.0, (23, 717): 1.0, (22, 716): 1.0, (21, 715): 1.0, (20, 714): 1.0, (19, 713): 1.0, (18, 712): 1.0, (17, 711): 1.0, (16, 710): 1.0, (15, 709): 1.0, (14, 708): 1.0, (13, 707): 1.0, (1, 695): 1.0, (0, 694): 1.0, (31, 725): 1.0, (30, 724): 1.0, (2, 696): 1.0, (3, 697): 1.0, (4, 698): 1.0, (5, 699): 1.0, (6, 700): 1.0, (7, 701): 1.0, (8, 702): 1.0, (9, 703): 1.0, (10, 704): 1.0, (589, 707): 1.0, (590, 706): 1.0, (591, 705): 1.0, (592, 704): 1.0, (495, 508): 1.0, (494, 509): 1.0, (493, 510): 1.0, (492, 511): 1.0, (704, 723): 1.0, (707, 720): 1.0, (706, 721): 1.0, (705, 722): 1.0, (866, 867): 0.49804, (867, 868): 0.49804, (868, 869): 0.49804, (869, 870): 0.49804, (870, 871): 0.49804, (871, 872): 0.49804, (872, 873): 0.49804, (873, 874): 0.49804, (874, 875): 0.49804, (875, 876): 0.49804, (876, 877): 0.49804, (877, 878): 0.49804, (878, 879): 0.49804, (879, 880): 0.49804, (880, 881): 0.49804, (881, 882): 0.49804, (882, 883): 0.49804, (883, 884): 0.49804, (884, 885): 0.49804, (885, 886): 0.49804, (886, 887): 0.49804, (887, 888): 0.49804, (888, 889): 0.49804, (889, 890): 0.49804, (890, 891): 0.49804, (891, 892): 0.49804, (892, 893): 0.49804, (893, 894): 0.49804, (894, 895): 0.49804, (895, 896): 0.49804, (896, 897): 0.49804, (866, 897): 0.49804, (882, 930): 0.49804, (879, 931): 0.49804, (876, 932): 0.49804, (873, 933): 0.49804, (870, 934): 0.49804, (867, 935): 0.49804, (896, 936): 0.49804, (893, 937): 0.49804, (890, 938): 0.49804, (887, 939): 0.49804, (884, 940): 0.49804, (881, 941): 0.49804, (878, 942): 0.49804, (875, 943): 0.49804, (872, 944): 0.49804, (869, 945): 0.49804, (866, 946): 0.49804, (895, 947): 0.49804, (892, 948): 0.49804, (889, 949): 0.49804, (886, 950): 0.49804, (883, 951): 0.49804, (880, 952): 0.49804, (877, 953): 0.49804, (874, 954): 0.49804, (871, 955): 0.49804, (868, 956): 0.49804, (897, 957): 0.49804, (894, 958): 0.49804, (891, 959): 0.49804, (888, 960): 0.49804, (885, 961): 0.49804, (898, 899): 0.49804, (900, 901): 0.49804, (902, 903): 0.49804, (904, 905): 0.49804, (906, 907): 0.49804, (908, 909): 0.49804, (910, 911): 0.49804, (912, 913): 0.49804, (914, 915): 0.49804, (916, 917): 0.49804, (918, 919): 0.49804, (899, 920): 0.49804, (901, 921): 0.49804, (903, 922): 0.49804, (905, 923): 0.49804, (907, 924): 0.49804, (909, 925): 0.49804, (911, 926): 0.49804, (913, 927): 0.49804, (915, 928): 0.49804, (917, 929): 0.49804, (898, 919): 0.49804, (900, 920): 0.49804, (902, 921): 0.49804, (904, 922): 0.49804, (906, 923): 0.49804, (908, 924): 0.49804, (910, 925): 0.49804, (912, 926): 0.49804, (914, 927): 0.49804, (916, 928): 0.49804, (918, 929): 0.49804, (898, 930): 0.49804, (900, 931): 0.49804, (902, 932): 0.49804, (904, 933): 0.49804, (906, 934): 0.49804, (908, 935): 0.49804, (910, 936): 0.49804, (912, 937): 0.49804, (914, 938): 0.49804, (916, 939): 0.49804, (918, 940): 0.49804, (899, 941): 0.49804, (901, 942): 0.49804, (903, 943): 0.49804, (905, 944): 0.49804, (907, 945): 0.49804, (909, 946): 0.49804, (911, 947): 0.49804, (913, 948): 0.49804, (915, 949): 0.49804, (917, 950): 0.49804, (919, 951): 0.49804, (920, 952): 0.49804, (921, 953): 0.49804, (922, 954): 0.49804, (923, 955): 0.49804, (924, 956): 0.49804, (925, 957): 0.49804, (926, 958): 0.49804, (927, 959): 0.49804, (928, 960): 0.49804, (929, 961): 0.49804, (930, 941): 0.49804, (931, 942): 0.49804, (932, 943): 0.49804, (933, 944): 0.49804, (934, 945): 0.49804, (935, 946): 0.49804, (936, 947): 0.49804, (937, 948): 0.49804, (938, 949): 0.49804, (939, 950): 0.49804, (940, 951): 0.49804, (941, 952): 0.49804, (942, 953): 0.49804, (943, 954): 0.49804, (944, 955): 0.49804, (945, 956): 0.49804, (946, 957): 0.49804, (947, 958): 0.49804, (948, 959): 0.49804, (949, 960): 0.49804, (950, 961): 0.49804, (930, 951): 0.49804, (931, 952): 0.49804, (932, 953): 0.49804, (933, 954): 0.49804, (934, 955): 0.49804, (935, 956): 0.49804, (936, 957): 0.49804, (937, 958): 0.49804, (938, 959): 0.49804, (939, 960): 0.49804, (940, 961): 0.49804, (65, 995): 0.49804, (67, 996): 0.49804, (69, 997): 0.49804, (71, 998): 0.49804, (73, 999): 0.49804, (75, 1000): 0.49804, (77, 1001): 0.49804, (79, 1002): 0.49804, (81, 1003): 0.49804, (83, 1004): 0.49804, (85, 1005): 0.49804, (86, 1006): 0.49804, (87, 1007): 0.49804, (88, 1008): 0.49804, (89, 1009): 0.49804, (90, 1010): 0.49804, (91, 1011): 0.49804, (92, 1012): 0.49804, (93, 1013): 0.49804, (94, 1014): 0.49804, (95, 1015): 0.49804, (64, 1016): 0.49804, (66, 1017): 0.49804, (68, 1018): 0.49804, (70, 1019): 0.49804, (72, 1020): 0.49804, (74, 1021): 0.49804, (76, 1022): 0.49804, (78, 1023): 0.49804, (80, 1024): 0.49804, (82, 1025): 0.49804, (84, 1026): 0.49804, (963, 984): 0.49804, (964, 985): 0.49804, (965, 986): 0.49804, (966, 987): 0.49804, (967, 988): 0.49804, (968, 989): 0.49804, (969, 990): 0.49804, (970, 991): 0.49804, (971, 992): 0.49804, (972, 993): 0.49804, (973, 994): 0.49804, (963, 974): 0.49804, (964, 975): 0.49804, (965, 976): 0.49804, (966, 977): 0.49804, (967, 978): 0.49804, (968, 979): 0.49804, (969, 980): 0.49804, (970, 981): 0.49804, (971, 982): 0.49804, (972, 983): 0.49804, (973, 984): 0.49804, (974, 985): 0.49804, (975, 986): 0.49804, (976, 987): 0.49804, (977, 988): 0.49804, (978, 989): 0.49804, (979, 990): 0.49804, (980, 991): 0.49804, (981, 992): 0.49804, (982, 993): 0.49804, (983, 994): 0.49804, (963, 995): 0.49804, (964, 996): 0.49804, (965, 997): 0.49804, (966, 998): 0.49804, (967, 999): 0.49804, (968, 1000): 0.49804, (969, 1001): 0.49804, (970, 1002): 0.49804, (971, 1003): 0.49804, (972, 1004): 0.49804, (973, 1005): 0.49804, (974, 1006): 0.49804, (975, 1007): 0.49804, (976, 1008): 0.49804, (977, 1009): 0.49804, (978, 1010): 0.49804, (979, 1011): 0.49804, (980, 1012): 0.49804, (981, 1013): 0.49804, (982, 1014): 0.49804, (983, 1015): 0.49804, (984, 1016): 0.49804, (985, 1017): 0.49804, (986, 1018): 0.49804, (987, 1019): 0.49804, (988, 1020): 0.49804, (989, 1021): 0.49804, (990, 1022): 0.49804, (991, 1023): 0.49804, (992, 1024): 0.49804, (993, 1025): 0.49804, (994, 1026): 0.49804, (995, 1016): 0.49804, (996, 1017): 0.49804, (997, 1018): 0.49804, (998, 1019): 0.49804, (999, 1020): 0.49804, (1000, 1021): 0.49804, (1001, 1022): 0.49804, (1002, 1023): 0.49804, (1003, 1024): 0.49804, (1004, 1025): 0.49804, (1005, 1026): 0.49804, (995, 1006): 0.49804, (996, 1007): 0.49804, (997, 1008): 0.49804, (998, 1009): 0.49804, (999, 1010): 0.49804, (1000, 1011): 0.49804, (1001, 1012): 0.49804, (1002, 1013): 0.49804, (1003, 1014): 0.49804, (1004, 1015): 0.49804, (1005, 1016): 0.49804, (1006, 1017): 0.49804, (1007, 1018): 0.49804, (1008, 1019): 0.49804, (1009, 1020): 0.49804, (1010, 1021): 0.49804, (1011, 1022): 0.49804, (1012, 1023): 0.49804, (1013, 1024): 0.49804, (1014, 1025): 0.49804, (1015, 1026): 0.49804, (757, 1027): 1.0, (758, 1028): 1.0, (754, 1029): 1.0, (787, 1030): 1.0, (751, 1031): 1.0, (784, 1032): 1.0, (748, 1033): 1.0, (781, 1034): 1.0, (745, 1035): 1.0, (778, 1036): 1.0, (742, 1037): 1.0, (775, 1038): 1.0, (739, 1039): 1.0, (772, 1040): 1.0, (736, 1041): 1.0, (769, 1042): 1.0, (733, 1043): 1.0, (766, 1044): 1.0, (730, 1045): 1.0, (763, 1046): 1.0, (727, 1047): 1.0, (760, 1048): 1.0, (756, 1049): 1.0, (753, 1050): 1.0, (750, 1051): 1.0, (747, 1052): 1.0, (744, 1053): 1.0, (741, 1054): 1.0, (738, 1055): 1.0, (735, 1056): 1.0, (732, 1057): 1.0, (729, 1058): 1.0, (1027, 1028): 1.0, (1029, 1030): 1.0, (1031, 1032): 1.0, (1033, 1034): 1.0, (1035, 1036): 1.0, (1037, 1038): 1.0, (1039, 1040): 1.0, (1041, 1042): 1.0, (1043, 1044): 1.0, (1045, 1046): 1.0, (1047, 1048): 1.0, (1027, 1049): 1.0, (1029, 1050): 1.0, (1031, 1051): 1.0, (1033, 1052): 1.0, (1035, 1053): 1.0, (1037, 1054): 1.0, (1039, 1055): 1.0, (1041, 1056): 1.0, (1043, 1057): 1.0, (1045, 1058): 1.0, (1028, 1047): 1.0, (1030, 1049): 1.0, (1032, 1050): 1.0, (1034, 1051): 1.0, (1036, 1052): 1.0, (1038, 1053): 1.0, (1040, 1054): 1.0, (1042, 1055): 1.0, (1044, 1056): 1.0, (1046, 1057): 1.0, (1048, 1058): 1.0, (2, 1048): 1.0, (1, 1047): 1.0, (759, 989): 1.0, (760, 978): 1.0, (7, 1043): 1.0, (6, 1057): 1.0, (764, 966): 1.0, (765, 987): 1.0, (769, 975): 1.0, (11, 1042): 1.0, (12, 1055): 1.0, (770, 964): 1.0, (17, 1038): 1.0, (16, 1037): 1.0, (774, 984): 1.0, (775, 973): 1.0, (1033, 1059): 1.0, (1052, 1060): 1.0, (779, 1061): 1.0, (780, 1062): 1.0, (22, 1063): 1.0, (21, 1064): 1.0, (993, 1065): 1.0, (982, 1066): 1.0, (1059, 1060): 1.0, (1060, 1061): 1.0, (1059, 1062): 1.0, (1061, 1062): 1.0, (1059, 1063): 1.0, (1060, 1064): 1.0, (1061, 1065): 1.0, (1062, 1066): 1.0, (1063, 1064): 1.0, (1065, 1066): 1.0, (1064, 1065): 1.0, (1063, 1066): 1.0}
me_circle.attributes.new('crease_edge', 'FLOAT', 'EDGE').data.foreach_set('value', [_k.get((min(e.vertices), max(e.vertices)), 0.0) for e in me_circle.edges])
me_circle.use_remesh_preserve_volume = False
me_circle.use_remesh_preserve_attributes = False
me_circle.use_mirror_vertex_groups = False
me_circle.update()

# ---- objects
ob_cube = bpy.data.objects.new('Cube', me_cube)
ob_lamp = bpy.data.objects.new('Lamp', light_lamp)
ob_camera = bpy.data.objects.new('Camera', cam_camera)
ob_circle = bpy.data.objects.new('Circle', me_circle)

# ---- transforms, parenting, visibility, modifiers, constraints
ob_cube.location = (0.0, 0.03676, 1.046)
ob_cube.lock_rotations_4d = False
ob_cube.empty_display_type = 'ARROWS'
ob_cube.lineart.crease_threshold = 0.0
_m = ob_cube.modifiers.new('Subsurf', 'SUBSURF')
_m.uv_smooth = 'PRESERVE_CORNERS'
_m.quality = 2
_m.levels = 3
_m.show_only_control_edges = False
ob_lamp.location = (4.076, 1.005, 5.904)
ob_lamp.rotation_euler = (0.6503, 0.05522, 1.866)
ob_lamp.lock_rotations_4d = False
ob_lamp.empty_display_type = 'ARROWS'
ob_lamp.color = (0.0, 0.0, 0.0, 0.0)
ob_lamp.lineart.crease_threshold = 0.0
ob_camera.location = (7.481, -6.508, 5.344)
ob_camera.rotation_euler = (1.109, 0.01082, 0.8149)
ob_camera.lock_rotations_4d = False
ob_camera.empty_display_type = 'ARROWS'
ob_camera.color = (0.0, 0.0, 0.0, 0.0)
ob_camera.display_type = 'WIRE'
ob_camera.lineart.crease_threshold = 0.0
ob_circle.location = (-2.144, -0.2996, 0.3325)
ob_circle.scale = (8.65, 8.65, 8.65)
ob_circle.lineart.crease_threshold = 0.0
_m = ob_circle.modifiers.new('Subsurf', 'SUBSURF')
_m.uv_smooth = 'PRESERVE_CORNERS'
_m.quality = 2
_m.levels = 2
_m.show_only_control_edges = False

# ---- collection membership
col_collection_1.objects.link(ob_cube)
col_collection_1.objects.link(ob_lamp)
col_collection_1.objects.link(ob_camera)
col_collection_1.objects.link(ob_circle)

# ---- scene / render settings (as saved in the file)
scene.camera = ob_camera
scene.frame_start = 1; scene.frame_end = 250; scene.frame_set(1)
scene.render.engine = 'BLENDER_EEVEE_NEXT'
scene.render.image_settings.color_mode = 'RGB'
scene.render.image_settings.compression = 90
scene.render.resolution_percentage = 50
scene.render.dither_intensity = 0.0
scene.cycles.use_denoising = False
scene.cycles.samples = 10
scene.cycles.sampling_pattern = 'TABULATED_SOBOL'
scene.cycles.light_sampling_threshold = 0.0
scene.cycles.use_adaptive_sampling = False
scene.cycles.use_light_tree = False
scene.cycles.blur_glossy = 0.0
scene.cycles.volume_bounces = 1
scene.cycles.pixel_filter_type = 'GAUSSIAN'
scene.cycles.sample_clamp_indirect = 0.0
scene.view_settings.view_transform = 'Standard'
bpy.context.view_layer.update()
